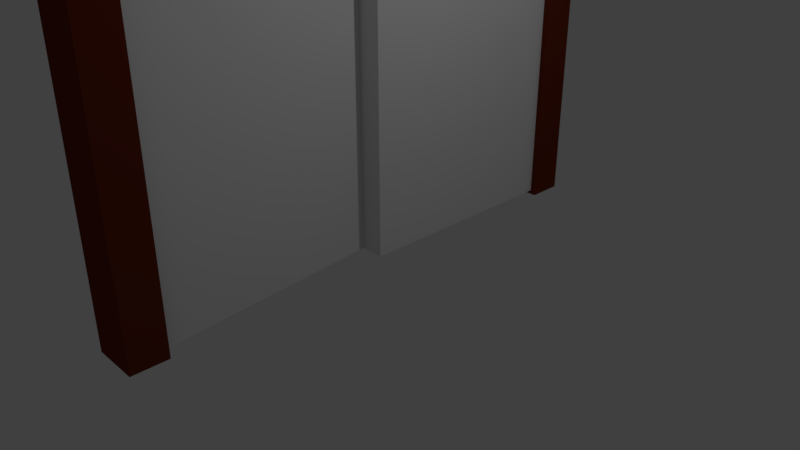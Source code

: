 # Source: door.blend  (saved by Blender 2.79.0; exported with 4.5.12 LTS)
import bpy
from mathutils import Matrix  # noqa: F401  (used for matrix-valued properties, if any)

bpy.ops.wm.read_factory_settings(use_empty=True)
scene = bpy.context.scene
scene.name = 'Scene'

# ---- collections
col_collection_1 = bpy.data.collections.new('Collection 1'); scene.collection.children.link(col_collection_1)

# ---- materials (node trees are filled in below, after node groups)
mat_material_001 = bpy.data.materials.new('Material.001')
mat_material_001.alpha_threshold = 0.0
mat_material_001.use_transparent_shadow = False
mat_material_001.diffuse_color = (0.1444, 0.02365, 0.009417, 1.0)
mat_material_001.roughness = 0.5
mat_material = bpy.data.materials.new('Material')
mat_material.alpha_threshold = 0.0
mat_material.use_transparent_shadow = False
mat_material.diffuse_color = (0.8195, 0.7393, 0.7801, 1.0)
mat_material.roughness = 0.5
mat_material.specular_intensity = 0.7394

# ---- material node trees

# ---- world
world_world = bpy.data.worlds.new('World'); scene.world = world_world
world_world.color = (0.05088, 0.05088, 0.05088)
world_world.use_sun_shadow = False
world_world.sun_shadow_jitter_overblur = 0.0
world_world.cycles.sampling_method = 'MANUAL'

# ---- cameras
cam_camera = bpy.data.cameras.new('Camera')
cam_camera.clip_end = 100.0
cam_camera.lens = 35.0
cam_camera.sensor_width = 32.0
cam_camera.sensor_height = 18.0
cam_camera.ortho_scale = 7.314
cam_camera.dof.focus_distance = 0.0
cam_camera.dof.aperture_fstop = 128.0

# ---- lights
light_lamp = bpy.data.lights.new('Lamp', 'POINT')
light_lamp.transmission_factor = 0.0
light_lamp.cutoff_distance = 30.0
light_lamp.energy = 100.0
light_lamp.shadow_buffer_clip_start = 1.001
light_lamp.shadow_soft_size = 0.1
light_lamp.shadow_maximum_resolution = 0.006
light_lamp.use_absolute_resolution = True

# ---- meshes
me_cube = bpy.data.meshes.new('Cube')
me_cube.from_pydata([(-1.0, -1.0, -1.0), (-1.0, -1.0, 7.252), (-1.0, 1.0, -1.0), (-1.0, 1.0, 7.252), (-0.5476, -1.0, -1.0), (-0.5476, -1.0, 7.252), (-0.5476, 1.0, -1.0), (-0.5476, 1.0, 7.252), (-1.0, -0.8645, -1.0), (-1.0, -0.8645, 7.252), (-0.5476, -0.8645, -1.0), (-0.5476, -0.8645, 7.252), (-1.0, 0.8632, 7.252), (-0.5476, 0.8632, -1.0), (-1.0, 0.8632, -1.0), (-0.5476, 0.8632, 7.252), (-1.0, -1.0, 6.848), (-1.0, 1.0, 6.848), (-0.5476, 1.0, 6.848), (-0.5476, -1.0, 6.848), (-0.5476, -0.8645, 6.848), (-1.0, -0.8645, 6.848), (-0.5476, 0.8632, 6.848), (-1.0, 0.8632, 6.848)], [], [(23, 12, 3, 17), (17, 3, 7, 18), (20, 11, 5, 19), (19, 5, 1, 16), (8, 10, 4, 0), (11, 9, 1, 5), (15, 12, 9, 11), (22, 15, 11, 20), (16, 1, 9, 21), (18, 7, 15, 22), (2, 6, 13, 14), (7, 3, 12, 15), (21, 9, 12, 23), (6, 18, 22, 13), (0, 16, 21, 8), (4, 19, 16, 0), (10, 20, 19, 4), (2, 17, 18, 6), (14, 23, 17, 2), (8, 21, 20, 10), (13, 22, 23, 14), (21, 23, 22, 20)])
me_cube.materials.append(mat_material_001)
me_cube.use_remesh_preserve_volume = False
me_cube.use_remesh_preserve_attributes = False
me_cube.use_mirror_vertex_groups = False
me_cube.update()
me_cube_002 = bpy.data.meshes.new('Cube.002')
me_cube_002.from_pydata([(-1.0, -2.082, -1.0), (-1.0, -2.082, 6.828), (-1.0, 1.0, -1.0), (-1.0, 1.0, 6.828), (1.0, -2.082, -1.0), (1.0, -2.082, 6.828), (1.0, 1.0, -1.0), (1.0, 1.0, 6.828), (-1.0, -2.082, 1.548), (-1.0, 1.0, 1.548), (1.0, 1.0, 1.548), (1.0, -2.082, 1.548)], [], [(8, 1, 3, 9), (9, 3, 7, 10), (10, 7, 5, 11), (11, 5, 1, 8), (2, 6, 4, 0), (7, 3, 1, 5), (4, 11, 8, 0), (6, 10, 11, 4), (2, 9, 10, 6), (0, 8, 9, 2)])
me_cube_002.use_remesh_preserve_volume = False
me_cube_002.use_remesh_preserve_attributes = False
me_cube_002.use_mirror_vertex_groups = False
me_cube_002.update()
me_cubeziercurve = bpy.data.meshes.new('CUBezierCurve')
me_cubeziercurve.from_pydata([(1.294, -2.807, 3.725e-09), (1.294, -2.808, -0.01063), (1.294, -2.81, -0.02083), (1.294, -2.813, -0.03049), (1.294, -2.818, -0.03954), (1.294, -2.823, -0.04788), (1.294, -2.83, -0.0554), (1.294, -2.837, -0.06203), (1.294, -2.846, -0.06766), (1.294, -2.855, -0.0722), (1.294, -2.864, -0.07556), (1.294, -2.875, -0.07764), (1.294, -2.885, -0.07836), (1.294, -2.896, -0.07764), (1.294, -2.906, -0.07556), (1.294, -2.916, -0.0722), (1.294, -2.925, -0.06766), (1.294, -2.933, -0.06203), (1.294, -2.941, -0.0554), (1.294, -2.947, -0.04788), (1.294, -2.953, -0.03954), (1.294, -2.957, -0.03049), (1.294, -2.961, -0.02083), (1.294, -2.963, -0.01063), (1.294, -2.964, -3.725e-09), (1.294, -2.963, 0.01063), (1.294, -2.961, 0.02083), (1.294, -2.957, 0.03049), (1.294, -2.953, 0.03954), (1.294, -2.947, 0.04788), (1.294, -2.941, 0.0554), (1.294, -2.933, 0.06203), (1.294, -2.925, 0.06766), (1.294, -2.916, 0.0722), (1.294, -2.906, 0.07556), (1.294, -2.896, 0.07764), (1.294, -2.885, 0.07836), (1.294, -2.875, 0.07764), (1.294, -2.864, 0.07556), (1.294, -2.855, 0.0722), (1.294, -2.846, 0.06766), (1.294, -2.837, 0.06203), (1.294, -2.83, 0.0554), (1.294, -2.823, 0.04788), (1.294, -2.818, 0.03954), (1.294, -2.813, 0.03049), (1.294, -2.81, 0.02083), (1.294, -2.808, 0.01063), (1.126, -2.812, 7.451e-09), (1.126, -2.813, -0.01063), (1.126, -2.815, -0.02083), (1.126, -2.818, -0.03049), (1.126, -2.823, -0.03954), (1.126, -2.828, -0.04788), (1.127, -2.835, -0.0554), (1.127, -2.842, -0.06203), (1.128, -2.851, -0.06766), (1.128, -2.86, -0.0722), (1.129, -2.869, -0.07556), (1.129, -2.88, -0.07764), (1.13, -2.89, -0.07836), (1.13, -2.901, -0.07764), (1.131, -2.911, -0.07556), (1.132, -2.921, -0.0722), (1.132, -2.93, -0.06766), (1.133, -2.938, -0.06203), (1.133, -2.945, -0.0554), (1.133, -2.952, -0.04788), (1.134, -2.958, -0.03954), (1.134, -2.962, -0.03049), (1.134, -2.966, -0.02083), (1.134, -2.968, -0.01063), (1.134, -2.968, -7.451e-09), (1.134, -2.968, 0.01063), (1.134, -2.966, 0.02083), (1.134, -2.962, 0.03049), (1.134, -2.958, 0.03954), (1.133, -2.952, 0.04788), (1.133, -2.945, 0.0554), (1.133, -2.938, 0.06203), (1.132, -2.93, 0.06766), (1.132, -2.921, 0.0722), (1.131, -2.911, 0.07556), (1.13, -2.901, 0.07764), (1.13, -2.89, 0.07836), (1.129, -2.88, 0.07764), (1.129, -2.869, 0.07556), (1.128, -2.86, 0.0722), (1.128, -2.851, 0.06766), (1.127, -2.842, 0.06203), (1.127, -2.835, 0.0554), (1.126, -2.828, 0.04788), (1.126, -2.823, 0.03954), (1.126, -2.818, 0.03049), (1.126, -2.815, 0.02083), (1.126, -2.813, 0.01063), (0.9809, -2.823, 5.588e-09), (0.9809, -2.824, -0.01063), (0.9811, -2.826, -0.02083), (0.9814, -2.83, -0.03049), (0.9818, -2.834, -0.03954), (0.9823, -2.84, -0.04788), (0.9829, -2.846, -0.0554), (0.9836, -2.854, -0.06203), (0.9844, -2.862, -0.06766), (0.9852, -2.871, -0.0722), (0.9861, -2.881, -0.07556), (0.987, -2.891, -0.07764), (0.988, -2.902, -0.07836), (0.9889, -2.912, -0.07764), (0.9899, -2.922, -0.07556), (0.9907, -2.932, -0.0722), (0.9915, -2.941, -0.06766), (0.9923, -2.949, -0.06203), (0.993, -2.957, -0.0554), (0.9936, -2.963, -0.04788), (0.9941, -2.969, -0.03954), (0.9945, -2.973, -0.03049), (0.9948, -2.977, -0.02083), (0.995, -2.979, -0.01063), (0.9951, -2.98, -5.588e-09), (0.995, -2.979, 0.01063), (0.9948, -2.977, 0.02083), (0.9945, -2.973, 0.03049), (0.9941, -2.969, 0.03954), (0.9936, -2.963, 0.04788), (0.993, -2.957, 0.0554), (0.9923, -2.949, 0.06203), (0.9915, -2.941, 0.06766), (0.9907, -2.932, 0.0722), (0.9899, -2.922, 0.07556), (0.9889, -2.912, 0.07764), (0.988, -2.902, 0.07836), (0.987, -2.891, 0.07764), (0.9861, -2.881, 0.07556), (0.9852, -2.871, 0.0722), (0.9844, -2.862, 0.06766), (0.9836, -2.854, 0.06203), (0.9829, -2.846, 0.0554), (0.9823, -2.84, 0.04788), (0.9818, -2.834, 0.03954), (0.9814, -2.83, 0.03049), (0.9811, -2.826, 0.02083), (0.9809, -2.824, 0.01063), (0.8595, -2.836, 5.588e-09), (0.8596, -2.837, -0.01063), (0.8598, -2.839, -0.02083), (0.8601, -2.842, -0.03049), (0.8605, -2.846, -0.03954), (0.861, -2.852, -0.04788), (0.8615, -2.859, -0.0554), (0.8622, -2.866, -0.06203), (0.863, -2.874, -0.06766), (0.8638, -2.883, -0.0722), (0.8646, -2.893, -0.07556), (0.8655, -2.903, -0.07764), (0.8665, -2.914, -0.07836), (0.8674, -2.924, -0.07764), (0.8683, -2.935, -0.07556), (0.8692, -2.944, -0.0722), (0.87, -2.953, -0.06766), (0.8707, -2.962, -0.06203), (0.8714, -2.969, -0.0554), (0.872, -2.976, -0.04788), (0.8725, -2.981, -0.03954), (0.8729, -2.986, -0.03049), (0.8732, -2.989, -0.02083), (0.8734, -2.991, -0.01063), (0.8734, -2.992, -5.588e-09), (0.8734, -2.991, 0.01063), (0.8732, -2.989, 0.02083), (0.8729, -2.986, 0.03049), (0.8725, -2.981, 0.03954), (0.872, -2.976, 0.04788), (0.8714, -2.969, 0.0554), (0.8707, -2.962, 0.06203), (0.87, -2.953, 0.06766), (0.8692, -2.944, 0.0722), (0.8683, -2.935, 0.07556), (0.8674, -2.924, 0.07764), (0.8665, -2.914, 0.07836), (0.8655, -2.903, 0.07764), (0.8646, -2.893, 0.07556), (0.8638, -2.883, 0.0722), (0.863, -2.874, 0.06766), (0.8622, -2.866, 0.06203), (0.8615, -2.859, 0.0554), (0.861, -2.852, 0.04788), (0.8605, -2.846, 0.03954), (0.8601, -2.842, 0.03049), (0.8598, -2.839, 0.02083), (0.8596, -2.837, 0.01063), (0.7619, -2.843, 7.451e-09), (0.7619, -2.844, -0.01063), (0.7619, -2.846, -0.02083), (0.762, -2.85, -0.03049), (0.7622, -2.854, -0.03954), (0.7623, -2.86, -0.04788), (0.7625, -2.866, -0.0554), (0.7627, -2.874, -0.06203), (0.7629, -2.882, -0.06766), (0.7631, -2.891, -0.0722), (0.7634, -2.901, -0.07556), (0.7637, -2.911, -0.07764), (0.7639, -2.922, -0.07836), (0.7642, -2.932, -0.07764), (0.7645, -2.943, -0.07556), (0.7647, -2.952, -0.0722), (0.765, -2.961, -0.06766), (0.7652, -2.97, -0.06203), (0.7654, -2.977, -0.0554), (0.7656, -2.984, -0.04788), (0.7657, -2.989, -0.03954), (0.7658, -2.994, -0.03049), (0.7659, -2.997, -0.02083), (0.766, -2.999, -0.01063), (0.766, -3.0, -7.451e-09), (0.766, -2.999, 0.01063), (0.7659, -2.997, 0.02083), (0.7658, -2.994, 0.03049), (0.7657, -2.989, 0.03954), (0.7656, -2.984, 0.04788), (0.7654, -2.977, 0.0554), (0.7652, -2.97, 0.06203), (0.765, -2.961, 0.06766), (0.7647, -2.952, 0.0722), (0.7645, -2.943, 0.07556), (0.7642, -2.932, 0.07764), (0.7639, -2.922, 0.07836), (0.7637, -2.911, 0.07764), (0.7634, -2.901, 0.07556), (0.7631, -2.891, 0.0722), (0.7629, -2.882, 0.06766), (0.7627, -2.874, 0.06203), (0.7625, -2.866, 0.0554), (0.7623, -2.86, 0.04788), (0.7622, -2.854, 0.03954), (0.762, -2.85, 0.03049), (0.7619, -2.846, 0.02083), (0.7619, -2.844, 0.01063), (0.6895, -2.842, 7.451e-09), (0.6894, -2.843, -0.01063), (0.6891, -2.845, -0.02083), (0.6886, -2.848, -0.03049), (0.688, -2.853, -0.03954), (0.6873, -2.858, -0.04788), (0.6864, -2.865, -0.0554), (0.6853, -2.872, -0.06203), (0.6842, -2.881, -0.06766), (0.683, -2.889, -0.0722), (0.6817, -2.899, -0.07556), (0.6803, -2.909, -0.07764), (0.6789, -2.92, -0.07836), (0.6774, -2.93, -0.07764), (0.6761, -2.94, -0.07556), (0.6747, -2.95, -0.0722), (0.6735, -2.959, -0.06766), (0.6724, -2.967, -0.06203), (0.6714, -2.975, -0.0554), (0.6705, -2.981, -0.04788), (0.6697, -2.987, -0.03954), (0.6691, -2.991, -0.03049), (0.6686, -2.995, -0.02083), (0.6684, -2.997, -0.01063), (0.6683, -2.997, -7.451e-09), (0.6684, -2.997, 0.01063), (0.6686, -2.995, 0.02083), (0.6691, -2.991, 0.03049), (0.6697, -2.987, 0.03954), (0.6705, -2.981, 0.04788), (0.6714, -2.975, 0.0554), (0.6724, -2.967, 0.06203), (0.6735, -2.959, 0.06766), (0.6747, -2.95, 0.0722), (0.6761, -2.94, 0.07556), (0.6774, -2.93, 0.07764), (0.6789, -2.92, 0.07836), (0.6803, -2.909, 0.07764), (0.6817, -2.899, 0.07556), (0.683, -2.889, 0.0722), (0.6842, -2.881, 0.06766), (0.6853, -2.872, 0.06203), (0.6864, -2.865, 0.0554), (0.6873, -2.858, 0.04788), (0.688, -2.853, 0.03954), (0.6886, -2.848, 0.03049), (0.6891, -2.845, 0.02083), (0.6894, -2.843, 0.01063), (0.6425, -2.831, 7.451e-09), (0.6422, -2.832, -0.01063), (0.6413, -2.834, -0.02083), (0.6399, -2.837, -0.03049), (0.638, -2.841, -0.03954), (0.6357, -2.846, -0.04788), (0.6329, -2.852, -0.0554), (0.6298, -2.859, -0.06203), (0.6263, -2.866, -0.06766), (0.6225, -2.875, -0.0722), (0.6185, -2.883, -0.07556), (0.6142, -2.893, -0.07764), (0.6098, -2.902, -0.07836), (0.6054, -2.912, -0.07764), (0.6011, -2.921, -0.07556), (0.5971, -2.93, -0.0722), (0.5933, -2.938, -0.06766), (0.5899, -2.946, -0.06203), (0.5867, -2.953, -0.0554), (0.584, -2.959, -0.04788), (0.5816, -2.964, -0.03954), (0.5797, -2.968, -0.0305), (0.5783, -2.971, -0.02083), (0.5775, -2.973, -0.01063), (0.5772, -2.973, -7.451e-09), (0.5775, -2.973, 0.01063), (0.5783, -2.971, 0.02083), (0.5797, -2.968, 0.03049), (0.5816, -2.964, 0.03954), (0.584, -2.959, 0.04788), (0.5867, -2.953, 0.0554), (0.5899, -2.946, 0.06203), (0.5933, -2.938, 0.06766), (0.5971, -2.93, 0.0722), (0.6011, -2.921, 0.07556), (0.6054, -2.912, 0.07764), (0.6098, -2.902, 0.07836), (0.6142, -2.893, 0.07764), (0.6185, -2.883, 0.07556), (0.6225, -2.875, 0.0722), (0.6263, -2.866, 0.06766), (0.6298, -2.859, 0.06203), (0.6329, -2.852, 0.0554), (0.6357, -2.846, 0.04788), (0.638, -2.841, 0.03954), (0.6399, -2.837, 0.0305), (0.6413, -2.834, 0.02083), (0.6422, -2.832, 0.01063), (0.6118, -2.81, 1.211e-08), (0.6113, -2.81, -0.01063), (0.6098, -2.812, -0.02083), (0.6074, -2.814, -0.03049), (0.6041, -2.817, -0.03954), (0.6001, -2.821, -0.04788), (0.5953, -2.826, -0.0554), (0.5899, -2.831, -0.06203), (0.5838, -2.837, -0.06766), (0.5773, -2.843, -0.0722), (0.5703, -2.85, -0.07556), (0.563, -2.857, -0.07764), (0.5553, -2.864, -0.07836), (0.5476, -2.871, -0.07764), (0.5403, -2.878, -0.07556), (0.5333, -2.885, -0.0722), (0.5268, -2.891, -0.06766), (0.5208, -2.897, -0.06203), (0.5153, -2.902, -0.0554), (0.5106, -2.907, -0.04788), (0.5065, -2.911, -0.03954), (0.5032, -2.914, -0.03049), (0.5008, -2.916, -0.02083), (0.4993, -2.918, -0.01063), (0.4988, -2.918, -1.211e-08), (0.4993, -2.918, 0.01063), (0.5008, -2.916, 0.02083), (0.5032, -2.914, 0.03049), (0.5065, -2.911, 0.03954), (0.5106, -2.907, 0.04788), (0.5153, -2.902, 0.0554), (0.5208, -2.897, 0.06203), (0.5268, -2.891, 0.06766), (0.5333, -2.885, 0.0722), (0.5403, -2.878, 0.07556), (0.5476, -2.871, 0.07764), (0.5553, -2.864, 0.07836), (0.563, -2.857, 0.07764), (0.5703, -2.85, 0.07556), (0.5773, -2.843, 0.0722), (0.5838, -2.837, 0.06766), (0.5899, -2.831, 0.06203), (0.5953, -2.826, 0.0554), (0.6001, -2.821, 0.04788), (0.6041, -2.817, 0.03954), (0.6074, -2.814, 0.03049), (0.6098, -2.812, 0.02083), (0.6113, -2.81, 0.01063), (0.5849, -2.766, 1.211e-08), (0.5843, -2.767, -0.01063), (0.5824, -2.768, -0.02083), (0.5793, -2.769, -0.03049), (0.5752, -2.771, -0.03954), (0.5701, -2.773, -0.04788), (0.5641, -2.776, -0.0554), (0.5573, -2.779, -0.06203), (0.5497, -2.783, -0.06766), (0.5415, -2.787, -0.0722), (0.5328, -2.791, -0.07556), (0.5235, -2.795, -0.07764), (0.5139, -2.799, -0.07836), (0.5042, -2.804, -0.07764), (0.495, -2.808, -0.07556), (0.4862, -2.812, -0.0722), (0.478, -2.816, -0.06766), (0.4705, -2.82, -0.06203), (0.4636, -2.823, -0.0554), (0.4576, -2.826, -0.04788), (0.4525, -2.828, -0.03954), (0.4484, -2.83, -0.03049), (0.4454, -2.831, -0.02083), (0.4435, -2.832, -0.01063), (0.4428, -2.833, -1.211e-08), (0.4435, -2.832, 0.01063), (0.4454, -2.831, 0.02083), (0.4484, -2.83, 0.03049), (0.4525, -2.828, 0.03954), (0.4576, -2.826, 0.04788), (0.4636, -2.823, 0.0554), (0.4705, -2.82, 0.06203), (0.478, -2.816, 0.06766), (0.4862, -2.812, 0.0722), (0.495, -2.808, 0.07556), (0.5042, -2.804, 0.07764), (0.5139, -2.799, 0.07836), (0.5235, -2.795, 0.07764), (0.5328, -2.791, 0.07556), (0.5415, -2.787, 0.0722), (0.5497, -2.783, 0.06766), (0.5573, -2.779, 0.06203), (0.5641, -2.776, 0.0554), (0.5701, -2.773, 0.04788), (0.5752, -2.771, 0.03954), (0.5793, -2.769, 0.03049), (0.5824, -2.768, 0.02083), (0.5843, -2.767, 0.01063), (0.5604, -2.686, 1.071e-08), (0.5597, -2.686, -0.01063), (0.5577, -2.686, -0.02083), (0.5544, -2.687, -0.03049), (0.55, -2.688, -0.03954), (0.5445, -2.689, -0.04788), (0.5381, -2.691, -0.0554), (0.5307, -2.693, -0.06203), (0.5226, -2.694, -0.06766), (0.5138, -2.696, -0.0722), (0.5043, -2.699, -0.07556), (0.4944, -2.701, -0.07764), (0.484, -2.703, -0.07836), (0.4737, -2.706, -0.07764), (0.4637, -2.708, -0.07556), (0.4543, -2.71, -0.0722), (0.4455, -2.712, -0.06766), (0.4373, -2.714, -0.06203), (0.43, -2.715, -0.0554), (0.4235, -2.717, -0.04788), (0.4181, -2.718, -0.03954), (0.4136, -2.719, -0.03049), (0.4104, -2.72, -0.02083), (0.4083, -2.72, -0.01063), (0.4076, -2.721, -1.071e-08), (0.4083, -2.72, 0.01063), (0.4104, -2.72, 0.02083), (0.4136, -2.719, 0.03049), (0.4181, -2.718, 0.03954), (0.4235, -2.717, 0.04788), (0.43, -2.715, 0.0554), (0.4373, -2.714, 0.06203), (0.4455, -2.712, 0.06766), (0.4543, -2.71, 0.0722), (0.4637, -2.708, 0.07556), (0.4737, -2.706, 0.07764), (0.484, -2.703, 0.07836), (0.4944, -2.701, 0.07764), (0.5043, -2.699, 0.07556), (0.5138, -2.696, 0.0722), (0.5226, -2.694, 0.06766), (0.5307, -2.693, 0.06203), (0.5381, -2.691, 0.0554), (0.5445, -2.689, 0.04788), (0.55, -2.688, 0.03954), (0.5544, -2.687, 0.03049), (0.5577, -2.686, 0.02083), (0.5597, -2.686, 0.01063), (0.5422, -2.562, 1.071e-08), (0.5415, -2.562, -0.01063), (0.5395, -2.562, -0.02083), (0.5361, -2.562, -0.03049), (0.5316, -2.563, -0.03954), (0.526, -2.563, -0.04788), (0.5194, -2.564, -0.0554), (0.5119, -2.565, -0.06203), (0.5036, -2.566, -0.06766), (0.4946, -2.567, -0.0722), (0.485, -2.568, -0.07556), (0.4749, -2.569, -0.07764), (0.4643, -2.57, -0.07836), (0.4537, -2.571, -0.07764), (0.4436, -2.572, -0.07556), (0.434, -2.573, -0.0722), (0.425, -2.574, -0.06766), (0.4167, -2.575, -0.06203), (0.4092, -2.576, -0.0554), (0.4026, -2.576, -0.04788), (0.397, -2.577, -0.03954), (0.3925, -2.577, -0.0305), (0.3892, -2.578, -0.02083), (0.3871, -2.578, -0.01063), (0.3864, -2.578, -1.071e-08), (0.3871, -2.578, 0.01063), (0.3892, -2.578, 0.02083), (0.3925, -2.577, 0.03049), (0.397, -2.577, 0.03954), (0.4026, -2.576, 0.04788), (0.4092, -2.576, 0.0554), (0.4167, -2.575, 0.06203), (0.425, -2.574, 0.06766), (0.434, -2.573, 0.0722), (0.4436, -2.572, 0.07556), (0.4537, -2.571, 0.07764), (0.4643, -2.57, 0.07836), (0.4749, -2.569, 0.07764), (0.485, -2.568, 0.07556), (0.4946, -2.567, 0.0722), (0.5036, -2.566, 0.06766), (0.5119, -2.565, 0.06203), (0.5194, -2.564, 0.0554), (0.526, -2.563, 0.04788), (0.5316, -2.563, 0.03954), (0.5361, -2.562, 0.0305), (0.5395, -2.562, 0.02083), (0.5415, -2.562, 0.01063), (0.5316, -2.391, 1.065e-08), (0.5308, -2.391, -0.01063), (0.5288, -2.391, -0.02083), (0.5254, -2.391, -0.03049), (0.5209, -2.391, -0.03954), (0.5152, -2.391, -0.04788), (0.5086, -2.391, -0.0554), (0.5011, -2.392, -0.06203), (0.4928, -2.392, -0.06766), (0.4837, -2.392, -0.0722), (0.4741, -2.393, -0.07556), (0.4639, -2.393, -0.07764), (0.4533, -2.394, -0.07836), (0.4426, -2.394, -0.07764), (0.4325, -2.395, -0.07556), (0.4228, -2.395, -0.0722), (0.4138, -2.395, -0.06766), (0.4054, -2.396, -0.06203), (0.3979, -2.396, -0.0554), (0.3913, -2.396, -0.04788), (0.3857, -2.396, -0.03954), (0.3811, -2.397, -0.0305), (0.3778, -2.397, -0.02083), (0.3757, -2.397, -0.01063), (0.375, -2.397, -1.065e-08), (0.3757, -2.397, 0.01063), (0.3778, -2.397, 0.02083), (0.3811, -2.397, 0.03049), (0.3857, -2.396, 0.03954), (0.3913, -2.396, 0.04788), (0.3979, -2.396, 0.0554), (0.4054, -2.396, 0.06203), (0.4138, -2.395, 0.06766), (0.4228, -2.395, 0.0722), (0.4325, -2.395, 0.07556), (0.4426, -2.394, 0.07764), (0.4533, -2.394, 0.07836), (0.4639, -2.393, 0.07764), (0.4741, -2.393, 0.07556), (0.4837, -2.392, 0.0722), (0.4928, -2.392, 0.06766), (0.5011, -2.392, 0.06203), (0.5086, -2.391, 0.0554), (0.5152, -2.391, 0.04788), (0.5209, -2.391, 0.03954), (0.5254, -2.391, 0.0305), (0.5288, -2.391, 0.02083), (0.5308, -2.391, 0.01063), (0.5277, -2.169, 1.074e-08), (0.527, -2.169, -0.01063), (0.5249, -2.169, -0.02083), (0.5216, -2.169, -0.03049), (0.517, -2.169, -0.03954), (0.5114, -2.169, -0.04788), (0.5048, -2.169, -0.0554), (0.4973, -2.169, -0.06203), (0.4889, -2.169, -0.06766), (0.4799, -2.169, -0.0722), (0.4702, -2.169, -0.07556), (0.46, -2.169, -0.07764), (0.4494, -2.17, -0.07836), (0.4388, -2.17, -0.07764), (0.4286, -2.17, -0.07556), (0.4189, -2.17, -0.0722), (0.4099, -2.17, -0.06766), (0.4015, -2.17, -0.06203), (0.394, -2.17, -0.0554), (0.3874, -2.17, -0.04788), (0.3817, -2.17, -0.03954), (0.3772, -2.17, -0.03049), (0.3738, -2.17, -0.02083), (0.3718, -2.17, -0.01063), (0.371, -2.17, -1.074e-08), (0.3718, -2.17, 0.01063), (0.3738, -2.17, 0.02083), (0.3772, -2.17, 0.03049), (0.3817, -2.17, 0.03954), (0.3874, -2.17, 0.04788), (0.394, -2.17, 0.0554), (0.4015, -2.17, 0.06203), (0.4099, -2.17, 0.06766), (0.4189, -2.17, 0.0722), (0.4286, -2.17, 0.07556), (0.4388, -2.17, 0.07764), (0.4494, -2.17, 0.07836), (0.46, -2.169, 0.07764), (0.4702, -2.169, 0.07556), (0.4799, -2.169, 0.0722), (0.4889, -2.169, 0.06766), (0.4973, -2.169, 0.06203), (0.5048, -2.169, 0.0554), (0.5114, -2.169, 0.04788), (0.517, -2.169, 0.03954), (0.5216, -2.169, 0.03049), (0.5249, -2.169, 0.02083), (0.527, -2.169, 0.01063), (0.5264, -1.816, 1.075e-08), (0.5256, -1.816, -0.01063), (0.5236, -1.816, -0.02083), (0.5202, -1.816, -0.03049), (0.5157, -1.816, -0.03954), (0.51, -1.816, -0.04788), (0.5034, -1.816, -0.0554), (0.4959, -1.816, -0.06203), (0.4875, -1.816, -0.06766), (0.4785, -1.816, -0.0722), (0.4688, -1.816, -0.07556), (0.4586, -1.816, -0.07764), (0.448, -1.816, -0.07836), (0.4374, -1.816, -0.07764), (0.4272, -1.816, -0.07556), (0.4175, -1.816, -0.0722), (0.4085, -1.816, -0.06766), (0.4001, -1.816, -0.06203), (0.3926, -1.816, -0.0554), (0.386, -1.816, -0.04788), (0.3803, -1.816, -0.03954), (0.3758, -1.816, -0.03049), (0.3724, -1.816, -0.02083), (0.3704, -1.816, -0.01063), (0.3696, -1.816, -1.075e-08), (0.3704, -1.816, 0.01063), (0.3724, -1.816, 0.02083), (0.3758, -1.816, 0.03049), (0.3803, -1.816, 0.03954), (0.386, -1.816, 0.04788), (0.3926, -1.816, 0.0554), (0.4001, -1.816, 0.06203), (0.4085, -1.816, 0.06766), (0.4175, -1.816, 0.0722), (0.4272, -1.816, 0.07556), (0.4374, -1.816, 0.07764), (0.448, -1.816, 0.07836), (0.4586, -1.816, 0.07764), (0.4688, -1.816, 0.07556), (0.4785, -1.816, 0.0722), (0.4875, -1.816, 0.06766), (0.4959, -1.816, 0.06203), (0.5034, -1.816, 0.0554), (0.51, -1.816, 0.04788), (0.5157, -1.816, 0.03954), (0.5202, -1.816, 0.03049), (0.5236, -1.816, 0.02083), (0.5256, -1.816, 0.01063), (0.5248, -1.568, 1.072e-08), (0.5241, -1.568, -0.01063), (0.522, -1.568, -0.02083), (0.5187, -1.568, -0.03049), (0.5141, -1.568, -0.03954), (0.5085, -1.568, -0.04788), (0.5019, -1.568, -0.0554), (0.4943, -1.568, -0.06203), (0.486, -1.568, -0.06766), (0.477, -1.568, -0.0722), (0.4673, -1.568, -0.07556), (0.4571, -1.568, -0.07764), (0.4465, -1.568, -0.07836), (0.4358, -1.568, -0.07764), (0.4256, -1.568, -0.07556), (0.416, -1.568, -0.0722), (0.4069, -1.569, -0.06766), (0.3986, -1.569, -0.06203), (0.3911, -1.569, -0.0554), (0.3844, -1.569, -0.04788), (0.3788, -1.569, -0.03954), (0.3743, -1.569, -0.03049), (0.3709, -1.569, -0.02083), (0.3688, -1.569, -0.01063), (0.3681, -1.569, -1.072e-08), (0.3688, -1.569, 0.01063), (0.3709, -1.569, 0.02083), (0.3743, -1.569, 0.03049), (0.3788, -1.569, 0.03954), (0.3844, -1.569, 0.04788), (0.3911, -1.569, 0.0554), (0.3986, -1.569, 0.06203), (0.4069, -1.569, 0.06766), (0.416, -1.568, 0.0722), (0.4256, -1.568, 0.07556), (0.4358, -1.568, 0.07764), (0.4465, -1.568, 0.07836), (0.4571, -1.568, 0.07764), (0.4673, -1.568, 0.07556), (0.477, -1.568, 0.0722), (0.486, -1.568, 0.06766), (0.4943, -1.568, 0.06203), (0.5019, -1.568, 0.0554), (0.5085, -1.568, 0.04788), (0.5141, -1.568, 0.03954), (0.5187, -1.568, 0.03049), (0.522, -1.568, 0.02083), (0.5241, -1.568, 0.01063), (0.5233, -1.407, 1.072e-08), (0.5225, -1.407, -0.01063), (0.5205, -1.407, -0.02083), (0.5171, -1.407, -0.03049), (0.5126, -1.407, -0.03954), (0.5069, -1.407, -0.04788), (0.5003, -1.407, -0.0554), (0.4928, -1.407, -0.06203), (0.4845, -1.407, -0.06766), (0.4754, -1.407, -0.0722), (0.4657, -1.408, -0.07556), (0.4555, -1.408, -0.07764), (0.4449, -1.408, -0.07836), (0.4343, -1.408, -0.07764), (0.4241, -1.408, -0.07556), (0.4144, -1.408, -0.0722), (0.4054, -1.408, -0.06766), (0.397, -1.408, -0.06203), (0.3895, -1.408, -0.0554), (0.3829, -1.409, -0.04788), (0.3773, -1.409, -0.03954), (0.3727, -1.409, -0.0305), (0.3694, -1.409, -0.02083), (0.3673, -1.409, -0.01063), (0.3666, -1.409, -1.072e-08), (0.3673, -1.409, 0.01063), (0.3694, -1.409, 0.02083), (0.3727, -1.409, 0.03049), (0.3773, -1.409, 0.03954), (0.3829, -1.409, 0.04788), (0.3895, -1.408, 0.0554), (0.397, -1.408, 0.06203), (0.4054, -1.408, 0.06766), (0.4144, -1.408, 0.0722), (0.4241, -1.408, 0.07556), (0.4343, -1.408, 0.07764), (0.4449, -1.408, 0.07836), (0.4555, -1.408, 0.07764), (0.4657, -1.408, 0.07556), (0.4754, -1.407, 0.0722), (0.4845, -1.407, 0.06766), (0.4928, -1.407, 0.06203), (0.5003, -1.407, 0.0554), (0.5069, -1.407, 0.04788), (0.5126, -1.407, 0.03954), (0.5171, -1.407, 0.0305), (0.5205, -1.407, 0.02083), (0.5225, -1.407, 0.01063), (0.5219, -1.315, 1.077e-08), (0.5212, -1.315, -0.01063), (0.5191, -1.315, -0.02083), (0.5157, -1.315, -0.03049), (0.5112, -1.315, -0.03954), (0.5055, -1.315, -0.04788), (0.4989, -1.315, -0.0554), (0.4914, -1.315, -0.06203), (0.4831, -1.315, -0.06766), (0.474, -1.316, -0.0722), (0.4643, -1.316, -0.07556), (0.4542, -1.316, -0.07764), (0.4435, -1.316, -0.07836), (0.4329, -1.316, -0.07764), (0.4227, -1.317, -0.07556), (0.413, -1.317, -0.0722), (0.404, -1.317, -0.06766), (0.3957, -1.317, -0.06203), (0.3881, -1.317, -0.0554), (0.3815, -1.317, -0.04788), (0.3759, -1.318, -0.03954), (0.3713, -1.318, -0.0305), (0.368, -1.318, -0.02083), (0.3659, -1.318, -0.01063), (0.3652, -1.318, -1.077e-08), (0.3659, -1.318, 0.01063), (0.368, -1.318, 0.02083), (0.3713, -1.318, 0.03049), (0.3759, -1.318, 0.03954), (0.3815, -1.317, 0.04788), (0.3881, -1.317, 0.0554), (0.3957, -1.317, 0.06203), (0.404, -1.317, 0.06766), (0.413, -1.317, 0.0722), (0.4227, -1.317, 0.07556), (0.4329, -1.316, 0.07764), (0.4435, -1.316, 0.07836), (0.4542, -1.316, 0.07764), (0.4643, -1.316, 0.07556), (0.474, -1.316, 0.0722), (0.4831, -1.315, 0.06766), (0.4914, -1.315, 0.06203), (0.4989, -1.315, 0.0554), (0.5055, -1.315, 0.04788), (0.5112, -1.315, 0.03954), (0.5157, -1.315, 0.0305), (0.5191, -1.315, 0.02083), (0.5212, -1.315, 0.01063), (0.5207, -1.271, 1.071e-08), (0.52, -1.271, -0.01063), (0.5179, -1.272, -0.02083), (0.5146, -1.272, -0.03049), (0.51, -1.272, -0.03954), (0.5044, -1.272, -0.04788), (0.4978, -1.272, -0.0554), (0.4903, -1.273, -0.06203), (0.482, -1.273, -0.06766), (0.4729, -1.274, -0.0722), (0.4633, -1.274, -0.07556), (0.4531, -1.274, -0.07764), (0.4425, -1.275, -0.07836), (0.4318, -1.275, -0.07764), (0.4216, -1.276, -0.07556), (0.412, -1.276, -0.0722), (0.403, -1.277, -0.06766), (0.3946, -1.277, -0.06203), (0.3871, -1.278, -0.0554), (0.3805, -1.278, -0.04788), (0.3749, -1.278, -0.03954), (0.3703, -1.278, -0.03049), (0.367, -1.278, -0.02083), (0.3649, -1.279, -0.01063), (0.3642, -1.279, -1.071e-08), (0.3649, -1.279, 0.01063), (0.367, -1.278, 0.02083), (0.3703, -1.278, 0.03049), (0.3749, -1.278, 0.03954), (0.3805, -1.278, 0.04788), (0.3871, -1.278, 0.0554), (0.3946, -1.277, 0.06203), (0.403, -1.277, 0.06766), (0.412, -1.276, 0.0722), (0.4216, -1.276, 0.07556), (0.4318, -1.275, 0.07764), (0.4425, -1.275, 0.07836), (0.4531, -1.274, 0.07764), (0.4633, -1.274, 0.07556), (0.4729, -1.274, 0.0722), (0.482, -1.273, 0.06766), (0.4903, -1.273, 0.06203), (0.4978, -1.272, 0.0554), (0.5044, -1.272, 0.04788), (0.51, -1.272, 0.03954), (0.5146, -1.272, 0.03049), (0.5179, -1.272, 0.02083), (0.52, -1.271, 0.01063), (0.439, -1.187, 1.118e-08), (0.4391, -1.188, -0.01063), (0.4391, -1.19, -0.02083), (0.4393, -1.194, -0.03049), (0.4394, -1.198, -0.03954), (0.4396, -1.204, -0.04788), (0.4399, -1.21, -0.0554), (0.4401, -1.218, -0.06203), (0.4404, -1.226, -0.06766), (0.4408, -1.235, -0.0722), (0.4411, -1.245, -0.07556), (0.4415, -1.255, -0.07764), (0.4419, -1.266, -0.07836), (0.4422, -1.276, -0.07764), (0.4426, -1.287, -0.07556), (0.443, -1.296, -0.0722), (0.4433, -1.305, -0.06766), (0.4436, -1.314, -0.06203), (0.4438, -1.321, -0.0554), (0.4441, -1.328, -0.04788), (0.4443, -1.333, -0.03954), (0.4445, -1.338, -0.0305), (0.4446, -1.341, -0.02083), (0.4446, -1.343, -0.01063), (0.4447, -1.344, -1.118e-08), (0.4446, -1.343, 0.01063), (0.4446, -1.341, 0.02083), (0.4445, -1.338, 0.03049), (0.4443, -1.333, 0.03954), (0.4441, -1.328, 0.04788), (0.4438, -1.321, 0.0554), (0.4436, -1.314, 0.06203), (0.4433, -1.305, 0.06766), (0.443, -1.296, 0.0722), (0.4426, -1.287, 0.07556), (0.4422, -1.276, 0.07764), (0.4419, -1.266, 0.07836), (0.4415, -1.255, 0.07764), (0.4411, -1.245, 0.07556), (0.4408, -1.235, 0.0722), (0.4404, -1.226, 0.06766), (0.4401, -1.218, 0.06203), (0.4399, -1.21, 0.0554), (0.4396, -1.204, 0.04788), (0.4394, -1.198, 0.03954), (0.4393, -1.194, 0.0305), (0.4391, -1.19, 0.02083), (0.4391, -1.188, 0.01063), (0.4046, -1.339, 7.451e-09), (0.4049, -1.338, -0.01063), (0.4059, -1.337, -0.02083), (0.4075, -1.334, -0.03049), (0.4097, -1.33, -0.03954), (0.4124, -1.325, -0.04788), (0.4155, -1.319, -0.0554), (0.4191, -1.312, -0.06203), (0.4231, -1.305, -0.06766), (0.4274, -1.297, -0.0722), (0.432, -1.288, -0.07556), (0.4368, -1.279, -0.07764), (0.4419, -1.27, -0.07836), (0.4469, -1.261, -0.07764), (0.4518, -1.252, -0.07556), (0.4564, -1.243, -0.0722), (0.4607, -1.235, -0.06766), (0.4647, -1.228, -0.06203), (0.4682, -1.221, -0.0554), (0.4714, -1.216, -0.04788), (0.4741, -1.211, -0.03954), (0.4762, -1.207, -0.03049), (0.4778, -1.204, -0.02083), (0.4788, -1.202, -0.01063), (0.4792, -1.201, -7.451e-09), (0.4788, -1.202, 0.01063), (0.4778, -1.204, 0.02083), (0.4762, -1.207, 0.03049), (0.4741, -1.211, 0.03954), (0.4714, -1.216, 0.04788), (0.4682, -1.221, 0.0554), (0.4647, -1.228, 0.06203), (0.4607, -1.235, 0.06766), (0.4564, -1.243, 0.0722), (0.4518, -1.252, 0.07556), (0.4469, -1.261, 0.07764), (0.4419, -1.27, 0.07836), (0.4368, -1.279, 0.07764), (0.432, -1.288, 0.07556), (0.4274, -1.297, 0.0722), (0.4231, -1.305, 0.06766), (0.4191, -1.312, 0.06203), (0.4155, -1.319, 0.0554), (0.4124, -1.325, 0.04788), (0.4097, -1.33, 0.03954), (0.4075, -1.334, 0.03049), (0.4059, -1.337, 0.02083), (0.4049, -1.338, 0.01063), (0.5101, -1.31, 9.313e-09), (0.5094, -1.309, -0.01063), (0.5077, -1.308, -0.02083), (0.5048, -1.307, -0.03049), (0.5009, -1.304, -0.03954), (0.496, -1.301, -0.04788), (0.4903, -1.298, -0.0554), (0.4839, -1.294, -0.06203), (0.4767, -1.29, -0.06766), (0.4689, -1.285, -0.0722), (0.4606, -1.28, -0.07556), (0.4518, -1.275, -0.07764), (0.4427, -1.27, -0.07836), (0.4336, -1.264, -0.07764), (0.4248, -1.259, -0.07556), (0.4165, -1.254, -0.0722), (0.4087, -1.249, -0.06766), (0.4015, -1.245, -0.06203), (0.3951, -1.241, -0.0554), (0.3894, -1.238, -0.04788), (0.3845, -1.235, -0.03954), (0.3806, -1.233, -0.03049), (0.3777, -1.231, -0.02083), (0.376, -1.23, -0.01063), (0.3753, -1.23, -9.313e-09), (0.376, -1.23, 0.01063), (0.3777, -1.231, 0.02083), (0.3806, -1.233, 0.03049), (0.3845, -1.235, 0.03954), (0.3894, -1.238, 0.04788), (0.3951, -1.241, 0.0554), (0.4015, -1.245, 0.06203), (0.4087, -1.249, 0.06766), (0.4165, -1.254, 0.0722), (0.4248, -1.259, 0.07556), (0.4336, -1.264, 0.07764), (0.4427, -1.27, 0.07836), (0.4518, -1.275, 0.07764), (0.4606, -1.28, 0.07556), (0.4689, -1.285, 0.0722), (0.4767, -1.29, 0.06766), (0.4839, -1.294, 0.06203), (0.4903, -1.298, 0.0554), (0.496, -1.301, 0.04788), (0.5009, -1.304, 0.03954), (0.5048, -1.307, 0.03049), (0.5077, -1.308, 0.02083), (0.5094, -1.309, 0.01063), (0.5227, -1.25, 7.916e-09), (0.522, -1.25, -0.01063), (0.5199, -1.25, -0.02083), (0.5165, -1.25, -0.03049), (0.512, -1.25, -0.03954), (0.5064, -1.249, -0.04788), (0.4998, -1.249, -0.0554), (0.4923, -1.249, -0.06203), (0.4839, -1.248, -0.06766), (0.4749, -1.248, -0.0722), (0.4653, -1.247, -0.07556), (0.4551, -1.246, -0.07764), (0.4445, -1.246, -0.07836), (0.4338, -1.245, -0.07764), (0.4237, -1.245, -0.07556), (0.414, -1.244, -0.0722), (0.405, -1.243, -0.06766), (0.3967, -1.243, -0.06203), (0.3892, -1.243, -0.0554), (0.3825, -1.242, -0.04788), (0.3769, -1.242, -0.03954), (0.3724, -1.242, -0.03049), (0.369, -1.241, -0.02083), (0.367, -1.241, -0.01063), (0.3662, -1.241, -7.916e-09), (0.367, -1.241, 0.01063), (0.369, -1.241, 0.02083), (0.3724, -1.242, 0.03049), (0.3769, -1.242, 0.03954), (0.3825, -1.242, 0.04788), (0.3892, -1.243, 0.0554), (0.3967, -1.243, 0.06203), (0.405, -1.243, 0.06766), (0.414, -1.244, 0.0722), (0.4237, -1.245, 0.07556), (0.4338, -1.245, 0.07764), (0.4445, -1.246, 0.07836), (0.4551, -1.246, 0.07764), (0.4653, -1.247, 0.07556), (0.4749, -1.248, 0.0722), (0.4839, -1.248, 0.06766), (0.4923, -1.249, 0.06203), (0.4998, -1.249, 0.0554), (0.5064, -1.249, 0.04788), (0.512, -1.25, 0.03954), (0.5165, -1.25, 0.03049), (0.5199, -1.25, 0.02083), (0.522, -1.25, 0.01063), (0.5256, -1.183, 8.207e-09), (0.5249, -1.183, -0.01063), (0.5228, -1.183, -0.02083), (0.5195, -1.183, -0.03049), (0.5149, -1.183, -0.03954), (0.5093, -1.183, -0.04788), (0.5027, -1.182, -0.0554), (0.4952, -1.182, -0.06203), (0.4868, -1.182, -0.06766), (0.4778, -1.181, -0.0722), (0.4681, -1.181, -0.07556), (0.4579, -1.181, -0.07764), (0.4473, -1.18, -0.07836), (0.4367, -1.18, -0.07764), (0.4265, -1.179, -0.07556), (0.4169, -1.179, -0.0722), (0.4078, -1.179, -0.06766), (0.3995, -1.178, -0.06203), (0.392, -1.178, -0.0554), (0.3853, -1.178, -0.04788), (0.3797, -1.178, -0.03954), (0.3752, -1.177, -0.03049), (0.3718, -1.177, -0.02083), (0.3697, -1.177, -0.01063), (0.369, -1.177, -8.207e-09), (0.3697, -1.177, 0.01063), (0.3718, -1.177, 0.02083), (0.3752, -1.177, 0.03049), (0.3797, -1.178, 0.03954), (0.3853, -1.178, 0.04788), (0.392, -1.178, 0.0554), (0.3995, -1.178, 0.06203), (0.4078, -1.179, 0.06766), (0.4169, -1.179, 0.0722), (0.4265, -1.179, 0.07556), (0.4367, -1.18, 0.07764), (0.4473, -1.18, 0.07836), (0.4579, -1.181, 0.07764), (0.4681, -1.181, 0.07556), (0.4778, -1.181, 0.0722), (0.4868, -1.182, 0.06766), (0.4952, -1.182, 0.06203), (0.5027, -1.182, 0.0554), (0.5093, -1.183, 0.04788), (0.5149, -1.183, 0.03954), (0.5195, -1.183, 0.03049), (0.5228, -1.183, 0.02083), (0.5249, -1.183, 0.01063), (0.5298, -1.057, 8.091e-09), (0.5291, -1.057, -0.01063), (0.527, -1.057, -0.02083), (0.5236, -1.057, -0.03049), (0.5191, -1.056, -0.03954), (0.5134, -1.056, -0.04788), (0.5068, -1.056, -0.0554), (0.4993, -1.056, -0.06203), (0.491, -1.056, -0.06766), (0.4819, -1.055, -0.0722), (0.4723, -1.055, -0.07556), (0.4621, -1.055, -0.07764), (0.4514, -1.054, -0.07836), (0.4408, -1.054, -0.07764), (0.4306, -1.054, -0.07556), (0.421, -1.053, -0.0722), (0.4119, -1.053, -0.06766), (0.4036, -1.053, -0.06203), (0.3961, -1.053, -0.0554), (0.3894, -1.052, -0.04788), (0.3838, -1.052, -0.03954), (0.3793, -1.052, -0.03049), (0.3759, -1.052, -0.02083), (0.3738, -1.052, -0.01063), (0.3731, -1.052, -8.091e-09), (0.3738, -1.052, 0.01063), (0.3759, -1.052, 0.02083), (0.3793, -1.052, 0.03049), (0.3838, -1.052, 0.03954), (0.3894, -1.052, 0.04788), (0.3961, -1.053, 0.0554), (0.4036, -1.053, 0.06203), (0.4119, -1.053, 0.06766), (0.421, -1.053, 0.0722), (0.4306, -1.054, 0.07556), (0.4408, -1.054, 0.07764), (0.4514, -1.054, 0.07836), (0.4621, -1.055, 0.07764), (0.4723, -1.055, 0.07556), (0.4819, -1.055, 0.0722), (0.491, -1.056, 0.06766), (0.4993, -1.056, 0.06203), (0.5068, -1.056, 0.0554), (0.5134, -1.056, 0.04788), (0.5191, -1.056, 0.03954), (0.5236, -1.057, 0.03049), (0.527, -1.057, 0.02083), (0.5291, -1.057, 0.01063), (0.5353, -0.8528, 8.091e-09), (0.5346, -0.8528, -0.01063), (0.5325, -0.8527, -0.02083), (0.5291, -0.8526, -0.03049), (0.5246, -0.8524, -0.03954), (0.519, -0.8522, -0.04788), (0.5123, -0.852, -0.0554), (0.5048, -0.8517, -0.06203), (0.4965, -0.8514, -0.06766), (0.4875, -0.851, -0.0722), (0.4778, -0.8507, -0.07556), (0.4676, -0.8503, -0.07764), (0.457, -0.8499, -0.07836), (0.4464, -0.8495, -0.07764), (0.4362, -0.8491, -0.07556), (0.4265, -0.8487, -0.0722), (0.4175, -0.8484, -0.06766), (0.4091, -0.8481, -0.06203), (0.4016, -0.8478, -0.0554), (0.395, -0.8476, -0.04788), (0.3894, -0.8474, -0.03954), (0.3848, -0.8472, -0.0305), (0.3815, -0.8471, -0.02083), (0.3794, -0.847, -0.01063), (0.3787, -0.847, -8.091e-09), (0.3794, -0.847, 0.01063), (0.3815, -0.8471, 0.02083), (0.3848, -0.8472, 0.03049), (0.3894, -0.8474, 0.03954), (0.395, -0.8476, 0.04788), (0.4016, -0.8478, 0.0554), (0.4091, -0.8481, 0.06203), (0.4175, -0.8484, 0.06766), (0.4265, -0.8487, 0.0722), (0.4362, -0.8491, 0.07556), (0.4464, -0.8495, 0.07764), (0.457, -0.8499, 0.07836), (0.4676, -0.8503, 0.07764), (0.4778, -0.8507, 0.07556), (0.4875, -0.851, 0.0722), (0.4965, -0.8514, 0.06766), (0.5048, -0.8517, 0.06203), (0.5123, -0.852, 0.0554), (0.519, -0.8522, 0.04788), (0.5246, -0.8524, 0.03954), (0.5291, -0.8526, 0.0305), (0.5325, -0.8527, 0.02083), (0.5346, -0.8528, 0.01063), (0.5459, -0.6309, 7.916e-09), (0.5451, -0.6308, -0.01063), (0.5431, -0.6306, -0.02083), (0.5397, -0.6304, -0.03049), (0.5352, -0.63, -0.03954), (0.5296, -0.6296, -0.04788), (0.523, -0.629, -0.0554), (0.5155, -0.6284, -0.06203), (0.5072, -0.6278, -0.06766), (0.4981, -0.6271, -0.0722), (0.4885, -0.6263, -0.07556), (0.4783, -0.6255, -0.07764), (0.4677, -0.6246, -0.07836), (0.4571, -0.6238, -0.07764), (0.447, -0.623, -0.07556), (0.4373, -0.6222, -0.0722), (0.4283, -0.6215, -0.06766), (0.42, -0.6208, -0.06203), (0.4125, -0.6202, -0.0554), (0.4059, -0.6197, -0.04788), (0.4003, -0.6193, -0.03954), (0.3958, -0.6189, -0.03049), (0.3924, -0.6186, -0.02083), (0.3903, -0.6185, -0.01063), (0.3896, -0.6184, -7.916e-09), (0.3903, -0.6185, 0.01063), (0.3924, -0.6186, 0.02083), (0.3958, -0.6189, 0.03049), (0.4003, -0.6193, 0.03954), (0.4059, -0.6197, 0.04788), (0.4125, -0.6202, 0.0554), (0.42, -0.6208, 0.06203), (0.4283, -0.6215, 0.06766), (0.4373, -0.6222, 0.0722), (0.447, -0.623, 0.07556), (0.4571, -0.6238, 0.07764), (0.4677, -0.6246, 0.07836), (0.4783, -0.6255, 0.07764), (0.4885, -0.6263, 0.07556), (0.4981, -0.6271, 0.0722), (0.5072, -0.6278, 0.06766), (0.5155, -0.6284, 0.06203), (0.523, -0.629, 0.0554), (0.5296, -0.6296, 0.04788), (0.5352, -0.63, 0.03954), (0.5397, -0.6304, 0.03049), (0.5431, -0.6306, 0.02083), (0.5451, -0.6308, 0.01063), (0.5651, -0.458, 8.382e-09), (0.5644, -0.4578, -0.01063), (0.5623, -0.4575, -0.02083), (0.559, -0.457, -0.03049), (0.5545, -0.4562, -0.03954), (0.549, -0.4553, -0.04788), (0.5424, -0.4543, -0.0554), (0.535, -0.4531, -0.06203), (0.5268, -0.4517, -0.06766), (0.5179, -0.4503, -0.0722), (0.5083, -0.4487, -0.07556), (0.4982, -0.4471, -0.07764), (0.4878, -0.4454, -0.07836), (0.4773, -0.4437, -0.07764), (0.4672, -0.442, -0.07556), (0.4577, -0.4405, -0.0722), (0.4487, -0.439, -0.06766), (0.4405, -0.4377, -0.06203), (0.4331, -0.4365, -0.0554), (0.4265, -0.4354, -0.04788), (0.421, -0.4345, -0.03954), (0.4165, -0.4338, -0.0305), (0.4132, -0.4332, -0.02083), (0.4111, -0.4329, -0.01063), (0.4104, -0.4328, -8.382e-09), (0.4111, -0.4329, 0.01063), (0.4132, -0.4332, 0.02083), (0.4165, -0.4338, 0.03049), (0.421, -0.4345, 0.03954), (0.4265, -0.4354, 0.04788), (0.4331, -0.4365, 0.0554), (0.4405, -0.4377, 0.06203), (0.4487, -0.439, 0.06766), (0.4577, -0.4405, 0.0722), (0.4672, -0.442, 0.07556), (0.4773, -0.4437, 0.07764), (0.4878, -0.4454, 0.07836), (0.4982, -0.4471, 0.07764), (0.5083, -0.4487, 0.07556), (0.5179, -0.4503, 0.0722), (0.5268, -0.4517, 0.06766), (0.535, -0.4531, 0.06203), (0.5424, -0.4543, 0.0554), (0.549, -0.4553, 0.04788), (0.5545, -0.4562, 0.03954), (0.559, -0.457, 0.0305), (0.5623, -0.4575, 0.02083), (0.5644, -0.4578, 0.01063), (0.5925, -0.3296, 8.382e-09), (0.5918, -0.3294, -0.01063), (0.5898, -0.3288, -0.02083), (0.5866, -0.3278, -0.03049), (0.5823, -0.3265, -0.03954), (0.5769, -0.3249, -0.04788), (0.5705, -0.323, -0.0554), (0.5633, -0.3208, -0.06203), (0.5553, -0.3184, -0.06766), (0.5467, -0.3158, -0.0722), (0.5374, -0.313, -0.07556), (0.5277, -0.3101, -0.07764), (0.5175, -0.3071, -0.07836), (0.5073, -0.304, -0.07764), (0.4975, -0.3011, -0.07556), (0.4883, -0.2983, -0.0722), (0.4796, -0.2957, -0.06766), (0.4716, -0.2933, -0.06203), (0.4644, -0.2911, -0.0554), (0.4581, -0.2892, -0.04788), (0.4527, -0.2876, -0.03954), (0.4483, -0.2863, -0.03049), (0.4451, -0.2853, -0.02083), (0.4431, -0.2847, -0.01063), (0.4424, -0.2845, -8.382e-09), (0.4431, -0.2847, 0.01063), (0.4451, -0.2853, 0.02083), (0.4483, -0.2863, 0.03049), (0.4527, -0.2876, 0.03954), (0.4581, -0.2892, 0.04788), (0.4644, -0.2911, 0.0554), (0.4716, -0.2933, 0.06203), (0.4796, -0.2957, 0.06766), (0.4883, -0.2983, 0.0722), (0.4975, -0.3011, 0.07556), (0.5073, -0.304, 0.07764), (0.5175, -0.3071, 0.07836), (0.5277, -0.3101, 0.07764), (0.5374, -0.313, 0.07556), (0.5467, -0.3158, 0.0722), (0.5553, -0.3184, 0.06766), (0.5633, -0.3208, 0.06203), (0.5705, -0.323, 0.0554), (0.5769, -0.3249, 0.04788), (0.5823, -0.3265, 0.03954), (0.5866, -0.3278, 0.03049), (0.5898, -0.3288, 0.02083), (0.5918, -0.3294, 0.01063), (0.6264, -0.2418, 7.451e-09), (0.6257, -0.2414, -0.01063), (0.6239, -0.2404, -0.02083), (0.6209, -0.2389, -0.03049), (0.617, -0.2367, -0.03954), (0.612, -0.234, -0.04788), (0.6062, -0.2309, -0.0554), (0.5995, -0.2273, -0.06203), (0.5922, -0.2234, -0.06766), (0.5842, -0.2191, -0.0722), (0.5757, -0.2145, -0.07556), (0.5667, -0.2097, -0.07764), (0.5574, -0.2047, -0.07836), (0.548, -0.1996, -0.07764), (0.539, -0.1948, -0.07556), (0.5305, -0.1902, -0.0722), (0.5225, -0.1859, -0.06766), (0.5152, -0.182, -0.06203), (0.5086, -0.1784, -0.0554), (0.5027, -0.1753, -0.04788), (0.4978, -0.1726, -0.03954), (0.4938, -0.1705, -0.03049), (0.4908, -0.1689, -0.02083), (0.489, -0.1679, -0.01063), (0.4884, -0.1675, -7.451e-09), (0.489, -0.1679, 0.01063), (0.4908, -0.1689, 0.02083), (0.4938, -0.1705, 0.03049), (0.4978, -0.1726, 0.03954), (0.5027, -0.1753, 0.04788), (0.5086, -0.1784, 0.0554), (0.5152, -0.182, 0.06203), (0.5225, -0.1859, 0.06766), (0.5305, -0.1902, 0.0722), (0.539, -0.1948, 0.07556), (0.548, -0.1996, 0.07764), (0.5574, -0.2047, 0.07836), (0.5667, -0.2097, 0.07764), (0.5757, -0.2145, 0.07556), (0.5842, -0.2191, 0.0722), (0.5922, -0.2234, 0.06766), (0.5995, -0.2273, 0.06203), (0.6062, -0.2309, 0.0554), (0.612, -0.234, 0.04788), (0.617, -0.2367, 0.03954), (0.6209, -0.2389, 0.03049), (0.6239, -0.2404, 0.02083), (0.6257, -0.2414, 0.01063), (0.6639, -0.1879, 7.451e-09), (0.6634, -0.1874, -0.01063), (0.6619, -0.186, -0.02083), (0.6595, -0.1836, -0.03049), (0.6563, -0.1805, -0.03954), (0.6522, -0.1765, -0.04788), (0.6475, -0.1719, -0.0554), (0.6421, -0.1666, -0.06203), (0.6362, -0.1608, -0.06766), (0.6297, -0.1545, -0.0722), (0.6228, -0.1477, -0.07556), (0.6155, -0.1406, -0.07764), (0.6079, -0.1332, -0.07836), (0.6003, -0.1257, -0.07764), (0.593, -0.1186, -0.07556), (0.5861, -0.1118, -0.0722), (0.5796, -0.1055, -0.06766), (0.5737, -0.09967, -0.06203), (0.5683, -0.09441, -0.0554), (0.5636, -0.08978, -0.04788), (0.5595, -0.08584, -0.03954), (0.5563, -0.08267, -0.03049), (0.5539, -0.08032, -0.02083), (0.5524, -0.07886, -0.01063), (0.5519, -0.07836, -7.451e-09), (0.5524, -0.07886, 0.01063), (0.5539, -0.08032, 0.02083), (0.5563, -0.08267, 0.03049), (0.5595, -0.08584, 0.03954), (0.5636, -0.08978, 0.04788), (0.5683, -0.09441, 0.0554), (0.5737, -0.09967, 0.06203), (0.5796, -0.1055, 0.06766), (0.5861, -0.1118, 0.0722), (0.593, -0.1186, 0.07556), (0.6003, -0.1257, 0.07764), (0.6079, -0.1332, 0.07836), (0.6155, -0.1406, 0.07764), (0.6228, -0.1477, 0.07556), (0.6297, -0.1545, 0.0722), (0.6362, -0.1608, 0.06766), (0.6421, -0.1666, 0.06203), (0.6475, -0.1719, 0.0554), (0.6522, -0.1765, 0.04788), (0.6563, -0.1805, 0.03954), (0.6595, -0.1836, 0.03049), (0.6619, -0.186, 0.02083), (0.6634, -0.1874, 0.01063), (0.7059, -0.1569, 7.451e-09), (0.7055, -0.1563, -0.01063), (0.7046, -0.1544, -0.02083), (0.703, -0.1515, -0.03049), (0.7009, -0.1474, -0.03954), (0.6983, -0.1425, -0.04788), (0.6952, -0.1366, -0.0554), (0.6917, -0.1299, -0.06203), (0.6879, -0.1225, -0.06766), (0.6837, -0.1145, -0.0722), (0.6792, -0.106, -0.07556), (0.6745, -0.09692, -0.07764), (0.6695, -0.0875, -0.07836), (0.6646, -0.07809, -0.07764), (0.6599, -0.06905, -0.07556), (0.6554, -0.06048, -0.0722), (0.6512, -0.05247, -0.06766), (0.6474, -0.04508, -0.06203), (0.6439, -0.03842, -0.0554), (0.6408, -0.03255, -0.04788), (0.6382, -0.02756, -0.03954), (0.6361, -0.02353, -0.03049), (0.6345, -0.02056, -0.02083), (0.6336, -0.01871, -0.01063), (0.6332, -0.01808, -7.451e-09), (0.6336, -0.01871, 0.01063), (0.6345, -0.02056, 0.02083), (0.6361, -0.02353, 0.03049), (0.6382, -0.02756, 0.03954), (0.6408, -0.03255, 0.04788), (0.6439, -0.03842, 0.0554), (0.6474, -0.04508, 0.06203), (0.6512, -0.05247, 0.06766), (0.6554, -0.06048, 0.0722), (0.6599, -0.06905, 0.07556), (0.6646, -0.07809, 0.07764), (0.6695, -0.0875, 0.07836), (0.6745, -0.09692, 0.07764), (0.6792, -0.106, 0.07556), (0.6837, -0.1145, 0.0722), (0.6879, -0.1225, 0.06766), (0.6917, -0.1299, 0.06203), (0.6952, -0.1366, 0.0554), (0.6983, -0.1425, 0.04788), (0.7009, -0.1474, 0.03954), (0.703, -0.1515, 0.03049), (0.7046, -0.1544, 0.02083), (0.7055, -0.1563, 0.01063), (0.7596, -0.1392, 9.313e-09), (0.7594, -0.1385, -0.01063), (0.759, -0.1365, -0.02083), (0.7583, -0.1332, -0.03049), (0.7573, -0.1288, -0.03954), (0.7561, -0.1233, -0.04788), (0.7547, -0.1168, -0.0554), (0.753, -0.1094, -0.06203), (0.7513, -0.1013, -0.06766), (0.7493, -0.09247, -0.0722), (0.7472, -0.08302, -0.07556), (0.7451, -0.07307, -0.07764), (0.7428, -0.06268, -0.07836), (0.7405, -0.0523, -0.07764), (0.7383, -0.04234, -0.07556), (0.7362, -0.0329, -0.0722), (0.7343, -0.02406, -0.06766), (0.7325, -0.01592, -0.06203), (0.7309, -0.008569, -0.0554), (0.7295, -0.002099, -0.04788), (0.7283, 0.0034, -0.03954), (0.7273, 0.007835, -0.03049), (0.7266, 0.01112, -0.02083), (0.7261, 0.01315, -0.01063), (0.726, 0.01385, -9.313e-09), (0.7261, 0.01315, 0.01063), (0.7266, 0.01112, 0.02083), (0.7273, 0.007835, 0.03049), (0.7283, 0.0034, 0.03954), (0.7295, -0.002099, 0.04788), (0.7309, -0.008569, 0.0554), (0.7325, -0.01592, 0.06203), (0.7343, -0.02406, 0.06766), (0.7362, -0.0329, 0.0722), (0.7383, -0.04234, 0.07556), (0.7405, -0.0523, 0.07764), (0.7428, -0.06268, 0.07836), (0.7451, -0.07307, 0.07764), (0.7472, -0.08302, 0.07556), (0.7493, -0.09247, 0.0722), (0.7513, -0.1013, 0.06766), (0.753, -0.1094, 0.06203), (0.7547, -0.1168, 0.0554), (0.7561, -0.1233, 0.04788), (0.7573, -0.1288, 0.03954), (0.7583, -0.1332, 0.03049), (0.759, -0.1365, 0.02083), (0.7594, -0.1385, 0.01063), (0.8315, -0.1319, 9.313e-09), (0.8314, -0.1312, -0.01063), (0.8314, -0.1291, -0.02083), (0.8312, -0.1258, -0.03049), (0.831, -0.1212, -0.03954), (0.8308, -0.1156, -0.04788), (0.8305, -0.109, -0.0554), (0.8301, -0.1015, -0.06203), (0.8298, -0.09316, -0.06766), (0.8294, -0.08412, -0.0722), (0.829, -0.07446, -0.07556), (0.8285, -0.06428, -0.07764), (0.828, -0.05366, -0.07836), (0.8276, -0.04304, -0.07764), (0.8271, -0.03285, -0.07556), (0.8267, -0.02319, -0.0722), (0.8263, -0.01415, -0.06766), (0.8259, -0.005827, -0.06203), (0.8256, 0.001692, -0.0554), (0.8253, 0.00831, -0.04788), (0.8251, 0.01393, -0.03954), (0.8249, 0.01847, -0.03049), (0.8247, 0.02183, -0.02083), (0.8246, 0.02391, -0.01063), (0.8246, 0.02462, -9.313e-09), (0.8246, 0.02391, 0.01063), (0.8247, 0.02183, 0.02083), (0.8249, 0.01847, 0.03049), (0.8251, 0.01393, 0.03954), (0.8253, 0.00831, 0.04788), (0.8256, 0.001692, 0.0554), (0.8259, -0.005827, 0.06203), (0.8263, -0.01415, 0.06766), (0.8267, -0.02319, 0.0722), (0.8271, -0.03285, 0.07556), (0.8276, -0.04304, 0.07764), (0.828, -0.05366, 0.07836), (0.8285, -0.06428, 0.07764), (0.829, -0.07446, 0.07556), (0.8294, -0.08412, 0.0722), (0.8298, -0.09316, 0.06766), (0.8301, -0.1015, 0.06203), (0.8305, -0.109, 0.0554), (0.8308, -0.1156, 0.04788), (0.831, -0.1212, 0.03954), (0.8312, -0.1258, 0.03049), (0.8314, -0.1291, 0.02083), (0.8314, -0.1312, 0.01063), (0.9225, -0.1337, 7.451e-09), (0.9225, -0.133, -0.01063), (0.9226, -0.1309, -0.02083), (0.9228, -0.1275, -0.03049), (0.9229, -0.123, -0.03954), (0.9232, -0.1174, -0.04788), (0.9235, -0.1107, -0.0554), (0.9238, -0.1032, -0.06203), (0.9241, -0.0949, -0.06766), (0.9245, -0.08586, -0.0722), (0.9249, -0.0762, -0.07556), (0.9254, -0.06602, -0.07764), (0.9258, -0.0554, -0.07836), (0.9263, -0.04478, -0.07764), (0.9267, -0.03459, -0.07556), (0.9271, -0.02493, -0.0722), (0.9275, -0.01589, -0.06766), (0.9279, -0.007563, -0.06203), (0.9282, -4.36e-05, -0.0554), (0.9285, 0.006575, -0.04788), (0.9287, 0.0122, -0.03954), (0.9289, 0.01674, -0.03049), (0.929, 0.02009, -0.02083), (0.9291, 0.02218, -0.01063), (0.9292, 0.02289, -7.451e-09), (0.9291, 0.02218, 0.01063), (0.929, 0.02009, 0.02083), (0.9289, 0.01674, 0.03049), (0.9287, 0.0122, 0.03954), (0.9285, 0.006575, 0.04788), (0.9282, -4.357e-05, 0.0554), (0.9279, -0.007563, 0.06203), (0.9275, -0.01589, 0.06766), (0.9271, -0.02493, 0.0722), (0.9267, -0.03459, 0.07556), (0.9263, -0.04478, 0.07764), (0.9258, -0.0554, 0.07836), (0.9254, -0.06602, 0.07764), (0.9249, -0.0762, 0.07556), (0.9245, -0.08586, 0.0722), (0.9241, -0.0949, 0.06766), (0.9238, -0.1032, 0.06203), (0.9235, -0.1107, 0.0554), (0.9232, -0.1174, 0.04788), (0.9229, -0.123, 0.03954), (0.9228, -0.1275, 0.03049), (0.9226, -0.1309, 0.02083), (0.9225, -0.133, 0.01063), (1.031, -0.1411, 9.313e-09), (1.031, -0.1403, -0.01063), (1.032, -0.1383, -0.02083), (1.032, -0.1349, -0.03049), (1.032, -0.1304, -0.03954), (1.032, -0.1248, -0.04788), (1.033, -0.1181, -0.0554), (1.033, -0.1106, -0.06203), (1.034, -0.1023, -0.06766), (1.035, -0.09329, -0.0722), (1.035, -0.08365, -0.07556), (1.036, -0.07347, -0.07764), (1.037, -0.06287, -0.07836), (1.037, -0.05226, -0.07764), (1.038, -0.04209, -0.07556), (1.039, -0.03244, -0.0722), (1.039, -0.02341, -0.06766), (1.04, -0.0151, -0.06203), (1.04, -0.007587, -0.0554), (1.041, -0.0009772, -0.04788), (1.041, 0.00464, -0.03954), (1.041, 0.009171, -0.03049), (1.042, 0.01252, -0.02083), (1.042, 0.0146, -0.01063), (1.042, 0.01532, -9.313e-09), (1.042, 0.0146, 0.01063), (1.042, 0.01252, 0.02083), (1.041, 0.009171, 0.03049), (1.041, 0.00464, 0.03954), (1.041, -0.0009772, 0.04788), (1.04, -0.007587, 0.0554), (1.04, -0.0151, 0.06203), (1.039, -0.02341, 0.06766), (1.039, -0.03244, 0.0722), (1.038, -0.04209, 0.07556), (1.037, -0.05226, 0.07764), (1.037, -0.06287, 0.07836), (1.036, -0.07347, 0.07764), (1.035, -0.08365, 0.07556), (1.035, -0.09329, 0.0722), (1.034, -0.1023, 0.06766), (1.033, -0.1106, 0.06203), (1.033, -0.1181, 0.0554), (1.032, -0.1248, 0.04788), (1.032, -0.1304, 0.03954), (1.032, -0.1349, 0.03049), (1.032, -0.1383, 0.02083), (1.031, -0.1403, 0.01063), (1.157, -0.1493, 1.118e-08), (1.157, -0.1486, -0.01063), (1.157, -0.1465, -0.02083), (1.157, -0.1432, -0.03049), (1.158, -0.1386, -0.03954), (1.158, -0.133, -0.04788), (1.158, -0.1264, -0.0554), (1.159, -0.1189, -0.06203), (1.159, -0.1105, -0.06766), (1.159, -0.1015, -0.0722), (1.16, -0.09184, -0.07556), (1.16, -0.08166, -0.07764), (1.161, -0.07104, -0.07836), (1.161, -0.06042, -0.07764), (1.162, -0.05024, -0.07556), (1.162, -0.04058, -0.0722), (1.163, -0.03154, -0.06766), (1.163, -0.02321, -0.06203), (1.163, -0.0157, -0.0554), (1.164, -0.00908, -0.04788), (1.164, -0.003456, -0.03954), (1.164, 0.00108, -0.03049), (1.164, 0.004436, -0.02083), (1.164, 0.006518, -0.01063), (1.164, 0.007233, -1.118e-08), (1.164, 0.006518, 0.01063), (1.164, 0.004436, 0.02083), (1.164, 0.00108, 0.03049), (1.164, -0.003456, 0.03954), (1.164, -0.00908, 0.04788), (1.163, -0.0157, 0.0554), (1.163, -0.02321, 0.06203), (1.163, -0.03154, 0.06766), (1.162, -0.04058, 0.0722), (1.162, -0.05024, 0.07556), (1.161, -0.06042, 0.07764), (1.161, -0.07104, 0.07836), (1.16, -0.08166, 0.07764), (1.16, -0.09184, 0.07556), (1.159, -0.1015, 0.0722), (1.159, -0.1105, 0.06766), (1.159, -0.1189, 0.06203), (1.158, -0.1264, 0.0554), (1.158, -0.133, 0.04788), (1.158, -0.1386, 0.03954), (1.157, -0.1432, 0.03049), (1.157, -0.1465, 0.02083), (1.157, -0.1486, 0.01063), (1.299, -0.1532, 7.451e-09), (1.299, -0.1525, -0.01063), (1.299, -0.1504, -0.02083), (1.299, -0.1471, -0.03049), (1.299, -0.1425, -0.03954), (1.299, -0.1369, -0.04788), (1.299, -0.1303, -0.0554), (1.299, -0.1228, -0.06203), (1.299, -0.1144, -0.06766), (1.299, -0.1054, -0.0722), (1.299, -0.09571, -0.07556), (1.299, -0.08551, -0.07764), (1.299, -0.07488, -0.07836), (1.299, -0.06425, -0.07764), (1.299, -0.05406, -0.07556), (1.299, -0.04439, -0.0722), (1.299, -0.03534, -0.06766), (1.299, -0.02701, -0.06203), (1.299, -0.01948, -0.0554), (1.299, -0.01286, -0.04788), (1.299, -0.007225, -0.03954), (1.299, -0.002684, -0.03049), (1.299, 0.0006756, -0.02083), (1.299, 0.00276, -0.01063), (1.299, 0.003476, -7.451e-09), (1.299, 0.00276, 0.01063), (1.299, 0.0006756, 0.02083), (1.299, -0.002684, 0.03049), (1.299, -0.007225, 0.03954), (1.299, -0.01286, 0.04788), (1.299, -0.01948, 0.0554), (1.299, -0.02701, 0.06203), (1.299, -0.03534, 0.06766), (1.299, -0.04439, 0.0722), (1.299, -0.05406, 0.07556), (1.299, -0.06425, 0.07764), (1.299, -0.07488, 0.07836), (1.299, -0.08551, 0.07764), (1.299, -0.09571, 0.07556), (1.299, -0.1054, 0.0722), (1.299, -0.1144, 0.06766), (1.299, -0.1228, 0.06203), (1.299, -0.1303, 0.0554), (1.299, -0.1369, 0.04788), (1.299, -0.1425, 0.03954), (1.299, -0.1471, 0.03049), (1.299, -0.1504, 0.02083), (1.299, -0.1525, 0.01063)], [], [(0, 48, 95, 47), (1, 49, 48, 0), (2, 50, 49, 1), (3, 51, 50, 2), (4, 52, 51, 3), (5, 53, 52, 4), (6, 54, 53, 5), (7, 55, 54, 6), (8, 56, 55, 7), (9, 57, 56, 8), (10, 58, 57, 9), (11, 59, 58, 10), (12, 60, 59, 11), (13, 61, 60, 12), (14, 62, 61, 13), (15, 63, 62, 14), (16, 64, 63, 15), (17, 65, 64, 16), (18, 66, 65, 17), (19, 67, 66, 18), (20, 68, 67, 19), (21, 69, 68, 20), (22, 70, 69, 21), (23, 71, 70, 22), (24, 72, 71, 23), (25, 73, 72, 24), (26, 74, 73, 25), (27, 75, 74, 26), (28, 76, 75, 27), (29, 77, 76, 28), (30, 78, 77, 29), (31, 79, 78, 30), (32, 80, 79, 31), (33, 81, 80, 32), (34, 82, 81, 33), (35, 83, 82, 34), (36, 84, 83, 35), (37, 85, 84, 36), (38, 86, 85, 37), (39, 87, 86, 38), (40, 88, 87, 39), (41, 89, 88, 40), (42, 90, 89, 41), (43, 91, 90, 42), (44, 92, 91, 43), (45, 93, 92, 44), (46, 94, 93, 45), (47, 95, 94, 46), (48, 96, 143, 95), (49, 97, 96, 48), (50, 98, 97, 49), (51, 99, 98, 50), (52, 100, 99, 51), (53, 101, 100, 52), (54, 102, 101, 53), (55, 103, 102, 54), (56, 104, 103, 55), (57, 105, 104, 56), (58, 106, 105, 57), (59, 107, 106, 58), (60, 108, 107, 59), (61, 109, 108, 60), (62, 110, 109, 61), (63, 111, 110, 62), (64, 112, 111, 63), (65, 113, 112, 64), (66, 114, 113, 65), (67, 115, 114, 66), (68, 116, 115, 67), (69, 117, 116, 68), (70, 118, 117, 69), (71, 119, 118, 70), (72, 120, 119, 71), (73, 121, 120, 72), (74, 122, 121, 73), (75, 123, 122, 74), (76, 124, 123, 75), (77, 125, 124, 76), (78, 126, 125, 77), (79, 127, 126, 78), (80, 128, 127, 79), (81, 129, 128, 80), (82, 130, 129, 81), (83, 131, 130, 82), (84, 132, 131, 83), (85, 133, 132, 84), (86, 134, 133, 85), (87, 135, 134, 86), (88, 136, 135, 87), (89, 137, 136, 88), (90, 138, 137, 89), (91, 139, 138, 90), (92, 140, 139, 91), (93, 141, 140, 92), (94, 142, 141, 93), (95, 143, 142, 94), (96, 144, 191, 143), (97, 145, 144, 96), (98, 146, 145, 97), (99, 147, 146, 98), (100, 148, 147, 99), (101, 149, 148, 100), (102, 150, 149, 101), (103, 151, 150, 102), (104, 152, 151, 103), (105, 153, 152, 104), (106, 154, 153, 105), (107, 155, 154, 106), (108, 156, 155, 107), (109, 157, 156, 108), (110, 158, 157, 109), (111, 159, 158, 110), (112, 160, 159, 111), (113, 161, 160, 112), (114, 162, 161, 113), (115, 163, 162, 114), (116, 164, 163, 115), (117, 165, 164, 116), (118, 166, 165, 117), (119, 167, 166, 118), (120, 168, 167, 119), (121, 169, 168, 120), (122, 170, 169, 121), (123, 171, 170, 122), (124, 172, 171, 123), (125, 173, 172, 124), (126, 174, 173, 125), (127, 175, 174, 126), (128, 176, 175, 127), (129, 177, 176, 128), (130, 178, 177, 129), (131, 179, 178, 130), (132, 180, 179, 131), (133, 181, 180, 132), (134, 182, 181, 133), (135, 183, 182, 134), (136, 184, 183, 135), (137, 185, 184, 136), (138, 186, 185, 137), (139, 187, 186, 138), (140, 188, 187, 139), (141, 189, 188, 140), (142, 190, 189, 141), (143, 191, 190, 142), (144, 192, 239, 191), (145, 193, 192, 144), (146, 194, 193, 145), (147, 195, 194, 146), (148, 196, 195, 147), (149, 197, 196, 148), (150, 198, 197, 149), (151, 199, 198, 150), (152, 200, 199, 151), (153, 201, 200, 152), (154, 202, 201, 153), (155, 203, 202, 154), (156, 204, 203, 155), (157, 205, 204, 156), (158, 206, 205, 157), (159, 207, 206, 158), (160, 208, 207, 159), (161, 209, 208, 160), (162, 210, 209, 161), (163, 211, 210, 162), (164, 212, 211, 163), (165, 213, 212, 164), (166, 214, 213, 165), (167, 215, 214, 166), (168, 216, 215, 167), (169, 217, 216, 168), (170, 218, 217, 169), (171, 219, 218, 170), (172, 220, 219, 171), (173, 221, 220, 172), (174, 222, 221, 173), (175, 223, 222, 174), (176, 224, 223, 175), (177, 225, 224, 176), (178, 226, 225, 177), (179, 227, 226, 178), (180, 228, 227, 179), (181, 229, 228, 180), (182, 230, 229, 181), (183, 231, 230, 182), (184, 232, 231, 183), (185, 233, 232, 184), (186, 234, 233, 185), (187, 235, 234, 186), (188, 236, 235, 187), (189, 237, 236, 188), (190, 238, 237, 189), (191, 239, 238, 190), (192, 240, 287, 239), (193, 241, 240, 192), (194, 242, 241, 193), (195, 243, 242, 194), (196, 244, 243, 195), (197, 245, 244, 196), (198, 246, 245, 197), (199, 247, 246, 198), (200, 248, 247, 199), (201, 249, 248, 200), (202, 250, 249, 201), (203, 251, 250, 202), (204, 252, 251, 203), (205, 253, 252, 204), (206, 254, 253, 205), (207, 255, 254, 206), (208, 256, 255, 207), (209, 257, 256, 208), (210, 258, 257, 209), (211, 259, 258, 210), (212, 260, 259, 211), (213, 261, 260, 212), (214, 262, 261, 213), (215, 263, 262, 214), (216, 264, 263, 215), (217, 265, 264, 216), (218, 266, 265, 217), (219, 267, 266, 218), (220, 268, 267, 219), (221, 269, 268, 220), (222, 270, 269, 221), (223, 271, 270, 222), (224, 272, 271, 223), (225, 273, 272, 224), (226, 274, 273, 225), (227, 275, 274, 226), (228, 276, 275, 227), (229, 277, 276, 228), (230, 278, 277, 229), (231, 279, 278, 230), (232, 280, 279, 231), (233, 281, 280, 232), (234, 282, 281, 233), (235, 283, 282, 234), (236, 284, 283, 235), (237, 285, 284, 236), (238, 286, 285, 237), (239, 287, 286, 238), (240, 288, 335, 287), (241, 289, 288, 240), (242, 290, 289, 241), (243, 291, 290, 242), (244, 292, 291, 243), (245, 293, 292, 244), (246, 294, 293, 245), (247, 295, 294, 246), (248, 296, 295, 247), (249, 297, 296, 248), (250, 298, 297, 249), (251, 299, 298, 250), (252, 300, 299, 251), (253, 301, 300, 252), (254, 302, 301, 253), (255, 303, 302, 254), (256, 304, 303, 255), (257, 305, 304, 256), (258, 306, 305, 257), (259, 307, 306, 258), (260, 308, 307, 259), (261, 309, 308, 260), (262, 310, 309, 261), (263, 311, 310, 262), (264, 312, 311, 263), (265, 313, 312, 264), (266, 314, 313, 265), (267, 315, 314, 266), (268, 316, 315, 267), (269, 317, 316, 268), (270, 318, 317, 269), (271, 319, 318, 270), (272, 320, 319, 271), (273, 321, 320, 272), (274, 322, 321, 273), (275, 323, 322, 274), (276, 324, 323, 275), (277, 325, 324, 276), (278, 326, 325, 277), (279, 327, 326, 278), (280, 328, 327, 279), (281, 329, 328, 280), (282, 330, 329, 281), (283, 331, 330, 282), (284, 332, 331, 283), (285, 333, 332, 284), (286, 334, 333, 285), (287, 335, 334, 286), (288, 336, 383, 335), (289, 337, 336, 288), (290, 338, 337, 289), (291, 339, 338, 290), (292, 340, 339, 291), (293, 341, 340, 292), (294, 342, 341, 293), (295, 343, 342, 294), (296, 344, 343, 295), (297, 345, 344, 296), (298, 346, 345, 297), (299, 347, 346, 298), (300, 348, 347, 299), (301, 349, 348, 300), (302, 350, 349, 301), (303, 351, 350, 302), (304, 352, 351, 303), (305, 353, 352, 304), (306, 354, 353, 305), (307, 355, 354, 306), (308, 356, 355, 307), (309, 357, 356, 308), (310, 358, 357, 309), (311, 359, 358, 310), (312, 360, 359, 311), (313, 361, 360, 312), (314, 362, 361, 313), (315, 363, 362, 314), (316, 364, 363, 315), (317, 365, 364, 316), (318, 366, 365, 317), (319, 367, 366, 318), (320, 368, 367, 319), (321, 369, 368, 320), (322, 370, 369, 321), (323, 371, 370, 322), (324, 372, 371, 323), (325, 373, 372, 324), (326, 374, 373, 325), (327, 375, 374, 326), (328, 376, 375, 327), (329, 377, 376, 328), (330, 378, 377, 329), (331, 379, 378, 330), (332, 380, 379, 331), (333, 381, 380, 332), (334, 382, 381, 333), (335, 383, 382, 334), (336, 384, 431, 383), (337, 385, 384, 336), (338, 386, 385, 337), (339, 387, 386, 338), (340, 388, 387, 339), (341, 389, 388, 340), (342, 390, 389, 341), (343, 391, 390, 342), (344, 392, 391, 343), (345, 393, 392, 344), (346, 394, 393, 345), (347, 395, 394, 346), (348, 396, 395, 347), (349, 397, 396, 348), (350, 398, 397, 349), (351, 399, 398, 350), (352, 400, 399, 351), (353, 401, 400, 352), (354, 402, 401, 353), (355, 403, 402, 354), (356, 404, 403, 355), (357, 405, 404, 356), (358, 406, 405, 357), (359, 407, 406, 358), (360, 408, 407, 359), (361, 409, 408, 360), (362, 410, 409, 361), (363, 411, 410, 362), (364, 412, 411, 363), (365, 413, 412, 364), (366, 414, 413, 365), (367, 415, 414, 366), (368, 416, 415, 367), (369, 417, 416, 368), (370, 418, 417, 369), (371, 419, 418, 370), (372, 420, 419, 371), (373, 421, 420, 372), (374, 422, 421, 373), (375, 423, 422, 374), (376, 424, 423, 375), (377, 425, 424, 376), (378, 426, 425, 377), (379, 427, 426, 378), (380, 428, 427, 379), (381, 429, 428, 380), (382, 430, 429, 381), (383, 431, 430, 382), (384, 432, 479, 431), (385, 433, 432, 384), (386, 434, 433, 385), (387, 435, 434, 386), (388, 436, 435, 387), (389, 437, 436, 388), (390, 438, 437, 389), (391, 439, 438, 390), (392, 440, 439, 391), (393, 441, 440, 392), (394, 442, 441, 393), (395, 443, 442, 394), (396, 444, 443, 395), (397, 445, 444, 396), (398, 446, 445, 397), (399, 447, 446, 398), (400, 448, 447, 399), (401, 449, 448, 400), (402, 450, 449, 401), (403, 451, 450, 402), (404, 452, 451, 403), (405, 453, 452, 404), (406, 454, 453, 405), (407, 455, 454, 406), (408, 456, 455, 407), (409, 457, 456, 408), (410, 458, 457, 409), (411, 459, 458, 410), (412, 460, 459, 411), (413, 461, 460, 412), (414, 462, 461, 413), (415, 463, 462, 414), (416, 464, 463, 415), (417, 465, 464, 416), (418, 466, 465, 417), (419, 467, 466, 418), (420, 468, 467, 419), (421, 469, 468, 420), (422, 470, 469, 421), (423, 471, 470, 422), (424, 472, 471, 423), (425, 473, 472, 424), (426, 474, 473, 425), (427, 475, 474, 426), (428, 476, 475, 427), (429, 477, 476, 428), (430, 478, 477, 429), (431, 479, 478, 430), (432, 480, 527, 479), (433, 481, 480, 432), (434, 482, 481, 433), (435, 483, 482, 434), (436, 484, 483, 435), (437, 485, 484, 436), (438, 486, 485, 437), (439, 487, 486, 438), (440, 488, 487, 439), (441, 489, 488, 440), (442, 490, 489, 441), (443, 491, 490, 442), (444, 492, 491, 443), (445, 493, 492, 444), (446, 494, 493, 445), (447, 495, 494, 446), (448, 496, 495, 447), (449, 497, 496, 448), (450, 498, 497, 449), (451, 499, 498, 450), (452, 500, 499, 451), (453, 501, 500, 452), (454, 502, 501, 453), (455, 503, 502, 454), (456, 504, 503, 455), (457, 505, 504, 456), (458, 506, 505, 457), (459, 507, 506, 458), (460, 508, 507, 459), (461, 509, 508, 460), (462, 510, 509, 461), (463, 511, 510, 462), (464, 512, 511, 463), (465, 513, 512, 464), (466, 514, 513, 465), (467, 515, 514, 466), (468, 516, 515, 467), (469, 517, 516, 468), (470, 518, 517, 469), (471, 519, 518, 470), (472, 520, 519, 471), (473, 521, 520, 472), (474, 522, 521, 473), (475, 523, 522, 474), (476, 524, 523, 475), (477, 525, 524, 476), (478, 526, 525, 477), (479, 527, 526, 478), (480, 528, 575, 527), (481, 529, 528, 480), (482, 530, 529, 481), (483, 531, 530, 482), (484, 532, 531, 483), (485, 533, 532, 484), (486, 534, 533, 485), (487, 535, 534, 486), (488, 536, 535, 487), (489, 537, 536, 488), (490, 538, 537, 489), (491, 539, 538, 490), (492, 540, 539, 491), (493, 541, 540, 492), (494, 542, 541, 493), (495, 543, 542, 494), (496, 544, 543, 495), (497, 545, 544, 496), (498, 546, 545, 497), (499, 547, 546, 498), (500, 548, 547, 499), (501, 549, 548, 500), (502, 550, 549, 501), (503, 551, 550, 502), (504, 552, 551, 503), (505, 553, 552, 504), (506, 554, 553, 505), (507, 555, 554, 506), (508, 556, 555, 507), (509, 557, 556, 508), (510, 558, 557, 509), (511, 559, 558, 510), (512, 560, 559, 511), (513, 561, 560, 512), (514, 562, 561, 513), (515, 563, 562, 514), (516, 564, 563, 515), (517, 565, 564, 516), (518, 566, 565, 517), (519, 567, 566, 518), (520, 568, 567, 519), (521, 569, 568, 520), (522, 570, 569, 521), (523, 571, 570, 522), (524, 572, 571, 523), (525, 573, 572, 524), (526, 574, 573, 525), (527, 575, 574, 526), (528, 576, 623, 575), (529, 577, 576, 528), (530, 578, 577, 529), (531, 579, 578, 530), (532, 580, 579, 531), (533, 581, 580, 532), (534, 582, 581, 533), (535, 583, 582, 534), (536, 584, 583, 535), (537, 585, 584, 536), (538, 586, 585, 537), (539, 587, 586, 538), (540, 588, 587, 539), (541, 589, 588, 540), (542, 590, 589, 541), (543, 591, 590, 542), (544, 592, 591, 543), (545, 593, 592, 544), (546, 594, 593, 545), (547, 595, 594, 546), (548, 596, 595, 547), (549, 597, 596, 548), (550, 598, 597, 549), (551, 599, 598, 550), (552, 600, 599, 551), (553, 601, 600, 552), (554, 602, 601, 553), (555, 603, 602, 554), (556, 604, 603, 555), (557, 605, 604, 556), (558, 606, 605, 557), (559, 607, 606, 558), (560, 608, 607, 559), (561, 609, 608, 560), (562, 610, 609, 561), (563, 611, 610, 562), (564, 612, 611, 563), (565, 613, 612, 564), (566, 614, 613, 565), (567, 615, 614, 566), (568, 616, 615, 567), (569, 617, 616, 568), (570, 618, 617, 569), (571, 619, 618, 570), (572, 620, 619, 571), (573, 621, 620, 572), (574, 622, 621, 573), (575, 623, 622, 574), (576, 624, 671, 623), (577, 625, 624, 576), (578, 626, 625, 577), (579, 627, 626, 578), (580, 628, 627, 579), (581, 629, 628, 580), (582, 630, 629, 581), (583, 631, 630, 582), (584, 632, 631, 583), (585, 633, 632, 584), (586, 634, 633, 585), (587, 635, 634, 586), (588, 636, 635, 587), (589, 637, 636, 588), (590, 638, 637, 589), (591, 639, 638, 590), (592, 640, 639, 591), (593, 641, 640, 592), (594, 642, 641, 593), (595, 643, 642, 594), (596, 644, 643, 595), (597, 645, 644, 596), (598, 646, 645, 597), (599, 647, 646, 598), (600, 648, 647, 599), (601, 649, 648, 600), (602, 650, 649, 601), (603, 651, 650, 602), (604, 652, 651, 603), (605, 653, 652, 604), (606, 654, 653, 605), (607, 655, 654, 606), (608, 656, 655, 607), (609, 657, 656, 608), (610, 658, 657, 609), (611, 659, 658, 610), (612, 660, 659, 611), (613, 661, 660, 612), (614, 662, 661, 613), (615, 663, 662, 614), (616, 664, 663, 615), (617, 665, 664, 616), (618, 666, 665, 617), (619, 667, 666, 618), (620, 668, 667, 619), (621, 669, 668, 620), (622, 670, 669, 621), (623, 671, 670, 622), (624, 672, 719, 671), (625, 673, 672, 624), (626, 674, 673, 625), (627, 675, 674, 626), (628, 676, 675, 627), (629, 677, 676, 628), (630, 678, 677, 629), (631, 679, 678, 630), (632, 680, 679, 631), (633, 681, 680, 632), (634, 682, 681, 633), (635, 683, 682, 634), (636, 684, 683, 635), (637, 685, 684, 636), (638, 686, 685, 637), (639, 687, 686, 638), (640, 688, 687, 639), (641, 689, 688, 640), (642, 690, 689, 641), (643, 691, 690, 642), (644, 692, 691, 643), (645, 693, 692, 644), (646, 694, 693, 645), (647, 695, 694, 646), (648, 696, 695, 647), (649, 697, 696, 648), (650, 698, 697, 649), (651, 699, 698, 650), (652, 700, 699, 651), (653, 701, 700, 652), (654, 702, 701, 653), (655, 703, 702, 654), (656, 704, 703, 655), (657, 705, 704, 656), (658, 706, 705, 657), (659, 707, 706, 658), (660, 708, 707, 659), (661, 709, 708, 660), (662, 710, 709, 661), (663, 711, 710, 662), (664, 712, 711, 663), (665, 713, 712, 664), (666, 714, 713, 665), (667, 715, 714, 666), (668, 716, 715, 667), (669, 717, 716, 668), (670, 718, 717, 669), (671, 719, 718, 670), (672, 720, 767, 719), (673, 721, 720, 672), (674, 722, 721, 673), (675, 723, 722, 674), (676, 724, 723, 675), (677, 725, 724, 676), (678, 726, 725, 677), (679, 727, 726, 678), (680, 728, 727, 679), (681, 729, 728, 680), (682, 730, 729, 681), (683, 731, 730, 682), (684, 732, 731, 683), (685, 733, 732, 684), (686, 734, 733, 685), (687, 735, 734, 686), (688, 736, 735, 687), (689, 737, 736, 688), (690, 738, 737, 689), (691, 739, 738, 690), (692, 740, 739, 691), (693, 741, 740, 692), (694, 742, 741, 693), (695, 743, 742, 694), (696, 744, 743, 695), (697, 745, 744, 696), (698, 746, 745, 697), (699, 747, 746, 698), (700, 748, 747, 699), (701, 749, 748, 700), (702, 750, 749, 701), (703, 751, 750, 702), (704, 752, 751, 703), (705, 753, 752, 704), (706, 754, 753, 705), (707, 755, 754, 706), (708, 756, 755, 707), (709, 757, 756, 708), (710, 758, 757, 709), (711, 759, 758, 710), (712, 760, 759, 711), (713, 761, 760, 712), (714, 762, 761, 713), (715, 763, 762, 714), (716, 764, 763, 715), (717, 765, 764, 716), (718, 766, 765, 717), (719, 767, 766, 718), (720, 768, 815, 767), (721, 769, 768, 720), (722, 770, 769, 721), (723, 771, 770, 722), (724, 772, 771, 723), (725, 773, 772, 724), (726, 774, 773, 725), (727, 775, 774, 726), (728, 776, 775, 727), (729, 777, 776, 728), (730, 778, 777, 729), (731, 779, 778, 730), (732, 780, 779, 731), (733, 781, 780, 732), (734, 782, 781, 733), (735, 783, 782, 734), (736, 784, 783, 735), (737, 785, 784, 736), (738, 786, 785, 737), (739, 787, 786, 738), (740, 788, 787, 739), (741, 789, 788, 740), (742, 790, 789, 741), (743, 791, 790, 742), (744, 792, 791, 743), (745, 793, 792, 744), (746, 794, 793, 745), (747, 795, 794, 746), (748, 796, 795, 747), (749, 797, 796, 748), (750, 798, 797, 749), (751, 799, 798, 750), (752, 800, 799, 751), (753, 801, 800, 752), (754, 802, 801, 753), (755, 803, 802, 754), (756, 804, 803, 755), (757, 805, 804, 756), (758, 806, 805, 757), (759, 807, 806, 758), (760, 808, 807, 759), (761, 809, 808, 760), (762, 810, 809, 761), (763, 811, 810, 762), (764, 812, 811, 763), (765, 813, 812, 764), (766, 814, 813, 765), (767, 815, 814, 766), (768, 816, 863, 815), (769, 817, 816, 768), (770, 818, 817, 769), (771, 819, 818, 770), (772, 820, 819, 771), (773, 821, 820, 772), (774, 822, 821, 773), (775, 823, 822, 774), (776, 824, 823, 775), (777, 825, 824, 776), (778, 826, 825, 777), (779, 827, 826, 778), (780, 828, 827, 779), (781, 829, 828, 780), (782, 830, 829, 781), (783, 831, 830, 782), (784, 832, 831, 783), (785, 833, 832, 784), (786, 834, 833, 785), (787, 835, 834, 786), (788, 836, 835, 787), (789, 837, 836, 788), (790, 838, 837, 789), (791, 839, 838, 790), (792, 840, 839, 791), (793, 841, 840, 792), (794, 842, 841, 793), (795, 843, 842, 794), (796, 844, 843, 795), (797, 845, 844, 796), (798, 846, 845, 797), (799, 847, 846, 798), (800, 848, 847, 799), (801, 849, 848, 800), (802, 850, 849, 801), (803, 851, 850, 802), (804, 852, 851, 803), (805, 853, 852, 804), (806, 854, 853, 805), (807, 855, 854, 806), (808, 856, 855, 807), (809, 857, 856, 808), (810, 858, 857, 809), (811, 859, 858, 810), (812, 860, 859, 811), (813, 861, 860, 812), (814, 862, 861, 813), (815, 863, 862, 814), (816, 864, 911, 863), (817, 865, 864, 816), (818, 866, 865, 817), (819, 867, 866, 818), (820, 868, 867, 819), (821, 869, 868, 820), (822, 870, 869, 821), (823, 871, 870, 822), (824, 872, 871, 823), (825, 873, 872, 824), (826, 874, 873, 825), (827, 875, 874, 826), (828, 876, 875, 827), (829, 877, 876, 828), (830, 878, 877, 829), (831, 879, 878, 830), (832, 880, 879, 831), (833, 881, 880, 832), (834, 882, 881, 833), (835, 883, 882, 834), (836, 884, 883, 835), (837, 885, 884, 836), (838, 886, 885, 837), (839, 887, 886, 838), (840, 888, 887, 839), (841, 889, 888, 840), (842, 890, 889, 841), (843, 891, 890, 842), (844, 892, 891, 843), (845, 893, 892, 844), (846, 894, 893, 845), (847, 895, 894, 846), (848, 896, 895, 847), (849, 897, 896, 848), (850, 898, 897, 849), (851, 899, 898, 850), (852, 900, 899, 851), (853, 901, 900, 852), (854, 902, 901, 853), (855, 903, 902, 854), (856, 904, 903, 855), (857, 905, 904, 856), (858, 906, 905, 857), (859, 907, 906, 858), (860, 908, 907, 859), (861, 909, 908, 860), (862, 910, 909, 861), (863, 911, 910, 862), (864, 912, 959, 911), (865, 913, 912, 864), (866, 914, 913, 865), (867, 915, 914, 866), (868, 916, 915, 867), (869, 917, 916, 868), (870, 918, 917, 869), (871, 919, 918, 870), (872, 920, 919, 871), (873, 921, 920, 872), (874, 922, 921, 873), (875, 923, 922, 874), (876, 924, 923, 875), (877, 925, 924, 876), (878, 926, 925, 877), (879, 927, 926, 878), (880, 928, 927, 879), (881, 929, 928, 880), (882, 930, 929, 881), (883, 931, 930, 882), (884, 932, 931, 883), (885, 933, 932, 884), (886, 934, 933, 885), (887, 935, 934, 886), (888, 936, 935, 887), (889, 937, 936, 888), (890, 938, 937, 889), (891, 939, 938, 890), (892, 940, 939, 891), (893, 941, 940, 892), (894, 942, 941, 893), (895, 943, 942, 894), (896, 944, 943, 895), (897, 945, 944, 896), (898, 946, 945, 897), (899, 947, 946, 898), (900, 948, 947, 899), (901, 949, 948, 900), (902, 950, 949, 901), (903, 951, 950, 902), (904, 952, 951, 903), (905, 953, 952, 904), (906, 954, 953, 905), (907, 955, 954, 906), (908, 956, 955, 907), (909, 957, 956, 908), (910, 958, 957, 909), (911, 959, 958, 910), (912, 960, 1007, 959), (913, 961, 960, 912), (914, 962, 961, 913), (915, 963, 962, 914), (916, 964, 963, 915), (917, 965, 964, 916), (918, 966, 965, 917), (919, 967, 966, 918), (920, 968, 967, 919), (921, 969, 968, 920), (922, 970, 969, 921), (923, 971, 970, 922), (924, 972, 971, 923), (925, 973, 972, 924), (926, 974, 973, 925), (927, 975, 974, 926), (928, 976, 975, 927), (929, 977, 976, 928), (930, 978, 977, 929), (931, 979, 978, 930), (932, 980, 979, 931), (933, 981, 980, 932), (934, 982, 981, 933), (935, 983, 982, 934), (936, 984, 983, 935), (937, 985, 984, 936), (938, 986, 985, 937), (939, 987, 986, 938), (940, 988, 987, 939), (941, 989, 988, 940), (942, 990, 989, 941), (943, 991, 990, 942), (944, 992, 991, 943), (945, 993, 992, 944), (946, 994, 993, 945), (947, 995, 994, 946), (948, 996, 995, 947), (949, 997, 996, 948), (950, 998, 997, 949), (951, 999, 998, 950), (952, 1000, 999, 951), (953, 1001, 1000, 952), (954, 1002, 1001, 953), (955, 1003, 1002, 954), (956, 1004, 1003, 955), (957, 1005, 1004, 956), (958, 1006, 1005, 957), (959, 1007, 1006, 958), (960, 1008, 1055, 1007), (961, 1009, 1008, 960), (962, 1010, 1009, 961), (963, 1011, 1010, 962), (964, 1012, 1011, 963), (965, 1013, 1012, 964), (966, 1014, 1013, 965), (967, 1015, 1014, 966), (968, 1016, 1015, 967), (969, 1017, 1016, 968), (970, 1018, 1017, 969), (971, 1019, 1018, 970), (972, 1020, 1019, 971), (973, 1021, 1020, 972), (974, 1022, 1021, 973), (975, 1023, 1022, 974), (976, 1024, 1023, 975), (977, 1025, 1024, 976), (978, 1026, 1025, 977), (979, 1027, 1026, 978), (980, 1028, 1027, 979), (981, 1029, 1028, 980), (982, 1030, 1029, 981), (983, 1031, 1030, 982), (984, 1032, 1031, 983), (985, 1033, 1032, 984), (986, 1034, 1033, 985), (987, 1035, 1034, 986), (988, 1036, 1035, 987), (989, 1037, 1036, 988), (990, 1038, 1037, 989), (991, 1039, 1038, 990), (992, 1040, 1039, 991), (993, 1041, 1040, 992), (994, 1042, 1041, 993), (995, 1043, 1042, 994), (996, 1044, 1043, 995), (997, 1045, 1044, 996), (998, 1046, 1045, 997), (999, 1047, 1046, 998), (1000, 1048, 1047, 999), (1001, 1049, 1048, 1000), (1002, 1050, 1049, 1001), (1003, 1051, 1050, 1002), (1004, 1052, 1051, 1003), (1005, 1053, 1052, 1004), (1006, 1054, 1053, 1005), (1007, 1055, 1054, 1006), (1008, 1056, 1103, 1055), (1009, 1057, 1056, 1008), (1010, 1058, 1057, 1009), (1011, 1059, 1058, 1010), (1012, 1060, 1059, 1011), (1013, 1061, 1060, 1012), (1014, 1062, 1061, 1013), (1015, 1063, 1062, 1014), (1016, 1064, 1063, 1015), (1017, 1065, 1064, 1016), (1018, 1066, 1065, 1017), (1019, 1067, 1066, 1018), (1020, 1068, 1067, 1019), (1021, 1069, 1068, 1020), (1022, 1070, 1069, 1021), (1023, 1071, 1070, 1022), (1024, 1072, 1071, 1023), (1025, 1073, 1072, 1024), (1026, 1074, 1073, 1025), (1027, 1075, 1074, 1026), (1028, 1076, 1075, 1027), (1029, 1077, 1076, 1028), (1030, 1078, 1077, 1029), (1031, 1079, 1078, 1030), (1032, 1080, 1079, 1031), (1033, 1081, 1080, 1032), (1034, 1082, 1081, 1033), (1035, 1083, 1082, 1034), (1036, 1084, 1083, 1035), (1037, 1085, 1084, 1036), (1038, 1086, 1085, 1037), (1039, 1087, 1086, 1038), (1040, 1088, 1087, 1039), (1041, 1089, 1088, 1040), (1042, 1090, 1089, 1041), (1043, 1091, 1090, 1042), (1044, 1092, 1091, 1043), (1045, 1093, 1092, 1044), (1046, 1094, 1093, 1045), (1047, 1095, 1094, 1046), (1048, 1096, 1095, 1047), (1049, 1097, 1096, 1048), (1050, 1098, 1097, 1049), (1051, 1099, 1098, 1050), (1052, 1100, 1099, 1051), (1053, 1101, 1100, 1052), (1054, 1102, 1101, 1053), (1055, 1103, 1102, 1054), (1056, 1104, 1151, 1103), (1057, 1105, 1104, 1056), (1058, 1106, 1105, 1057), (1059, 1107, 1106, 1058), (1060, 1108, 1107, 1059), (1061, 1109, 1108, 1060), (1062, 1110, 1109, 1061), (1063, 1111, 1110, 1062), (1064, 1112, 1111, 1063), (1065, 1113, 1112, 1064), (1066, 1114, 1113, 1065), (1067, 1115, 1114, 1066), (1068, 1116, 1115, 1067), (1069, 1117, 1116, 1068), (1070, 1118, 1117, 1069), (1071, 1119, 1118, 1070), (1072, 1120, 1119, 1071), (1073, 1121, 1120, 1072), (1074, 1122, 1121, 1073), (1075, 1123, 1122, 1074), (1076, 1124, 1123, 1075), (1077, 1125, 1124, 1076), (1078, 1126, 1125, 1077), (1079, 1127, 1126, 1078), (1080, 1128, 1127, 1079), (1081, 1129, 1128, 1080), (1082, 1130, 1129, 1081), (1083, 1131, 1130, 1082), (1084, 1132, 1131, 1083), (1085, 1133, 1132, 1084), (1086, 1134, 1133, 1085), (1087, 1135, 1134, 1086), (1088, 1136, 1135, 1087), (1089, 1137, 1136, 1088), (1090, 1138, 1137, 1089), (1091, 1139, 1138, 1090), (1092, 1140, 1139, 1091), (1093, 1141, 1140, 1092), (1094, 1142, 1141, 1093), (1095, 1143, 1142, 1094), (1096, 1144, 1143, 1095), (1097, 1145, 1144, 1096), (1098, 1146, 1145, 1097), (1099, 1147, 1146, 1098), (1100, 1148, 1147, 1099), (1101, 1149, 1148, 1100), (1102, 1150, 1149, 1101), (1103, 1151, 1150, 1102), (1104, 1152, 1199, 1151), (1105, 1153, 1152, 1104), (1106, 1154, 1153, 1105), (1107, 1155, 1154, 1106), (1108, 1156, 1155, 1107), (1109, 1157, 1156, 1108), (1110, 1158, 1157, 1109), (1111, 1159, 1158, 1110), (1112, 1160, 1159, 1111), (1113, 1161, 1160, 1112), (1114, 1162, 1161, 1113), (1115, 1163, 1162, 1114), (1116, 1164, 1163, 1115), (1117, 1165, 1164, 1116), (1118, 1166, 1165, 1117), (1119, 1167, 1166, 1118), (1120, 1168, 1167, 1119), (1121, 1169, 1168, 1120), (1122, 1170, 1169, 1121), (1123, 1171, 1170, 1122), (1124, 1172, 1171, 1123), (1125, 1173, 1172, 1124), (1126, 1174, 1173, 1125), (1127, 1175, 1174, 1126), (1128, 1176, 1175, 1127), (1129, 1177, 1176, 1128), (1130, 1178, 1177, 1129), (1131, 1179, 1178, 1130), (1132, 1180, 1179, 1131), (1133, 1181, 1180, 1132), (1134, 1182, 1181, 1133), (1135, 1183, 1182, 1134), (1136, 1184, 1183, 1135), (1137, 1185, 1184, 1136), (1138, 1186, 1185, 1137), (1139, 1187, 1186, 1138), (1140, 1188, 1187, 1139), (1141, 1189, 1188, 1140), (1142, 1190, 1189, 1141), (1143, 1191, 1190, 1142), (1144, 1192, 1191, 1143), (1145, 1193, 1192, 1144), (1146, 1194, 1193, 1145), (1147, 1195, 1194, 1146), (1148, 1196, 1195, 1147), (1149, 1197, 1196, 1148), (1150, 1198, 1197, 1149), (1151, 1199, 1198, 1150), (1152, 1200, 1247, 1199), (1153, 1201, 1200, 1152), (1154, 1202, 1201, 1153), (1155, 1203, 1202, 1154), (1156, 1204, 1203, 1155), (1157, 1205, 1204, 1156), (1158, 1206, 1205, 1157), (1159, 1207, 1206, 1158), (1160, 1208, 1207, 1159), (1161, 1209, 1208, 1160), (1162, 1210, 1209, 1161), (1163, 1211, 1210, 1162), (1164, 1212, 1211, 1163), (1165, 1213, 1212, 1164), (1166, 1214, 1213, 1165), (1167, 1215, 1214, 1166), (1168, 1216, 1215, 1167), (1169, 1217, 1216, 1168), (1170, 1218, 1217, 1169), (1171, 1219, 1218, 1170), (1172, 1220, 1219, 1171), (1173, 1221, 1220, 1172), (1174, 1222, 1221, 1173), (1175, 1223, 1222, 1174), (1176, 1224, 1223, 1175), (1177, 1225, 1224, 1176), (1178, 1226, 1225, 1177), (1179, 1227, 1226, 1178), (1180, 1228, 1227, 1179), (1181, 1229, 1228, 1180), (1182, 1230, 1229, 1181), (1183, 1231, 1230, 1182), (1184, 1232, 1231, 1183), (1185, 1233, 1232, 1184), (1186, 1234, 1233, 1185), (1187, 1235, 1234, 1186), (1188, 1236, 1235, 1187), (1189, 1237, 1236, 1188), (1190, 1238, 1237, 1189), (1191, 1239, 1238, 1190), (1192, 1240, 1239, 1191), (1193, 1241, 1240, 1192), (1194, 1242, 1241, 1193), (1195, 1243, 1242, 1194), (1196, 1244, 1243, 1195), (1197, 1245, 1244, 1196), (1198, 1246, 1245, 1197), (1199, 1247, 1246, 1198), (1200, 1248, 1295, 1247), (1201, 1249, 1248, 1200), (1202, 1250, 1249, 1201), (1203, 1251, 1250, 1202), (1204, 1252, 1251, 1203), (1205, 1253, 1252, 1204), (1206, 1254, 1253, 1205), (1207, 1255, 1254, 1206), (1208, 1256, 1255, 1207), (1209, 1257, 1256, 1208), (1210, 1258, 1257, 1209), (1211, 1259, 1258, 1210), (1212, 1260, 1259, 1211), (1213, 1261, 1260, 1212), (1214, 1262, 1261, 1213), (1215, 1263, 1262, 1214), (1216, 1264, 1263, 1215), (1217, 1265, 1264, 1216), (1218, 1266, 1265, 1217), (1219, 1267, 1266, 1218), (1220, 1268, 1267, 1219), (1221, 1269, 1268, 1220), (1222, 1270, 1269, 1221), (1223, 1271, 1270, 1222), (1224, 1272, 1271, 1223), (1225, 1273, 1272, 1224), (1226, 1274, 1273, 1225), (1227, 1275, 1274, 1226), (1228, 1276, 1275, 1227), (1229, 1277, 1276, 1228), (1230, 1278, 1277, 1229), (1231, 1279, 1278, 1230), (1232, 1280, 1279, 1231), (1233, 1281, 1280, 1232), (1234, 1282, 1281, 1233), (1235, 1283, 1282, 1234), (1236, 1284, 1283, 1235), (1237, 1285, 1284, 1236), (1238, 1286, 1285, 1237), (1239, 1287, 1286, 1238), (1240, 1288, 1287, 1239), (1241, 1289, 1288, 1240), (1242, 1290, 1289, 1241), (1243, 1291, 1290, 1242), (1244, 1292, 1291, 1243), (1245, 1293, 1292, 1244), (1246, 1294, 1293, 1245), (1247, 1295, 1294, 1246), (1248, 1296, 1343, 1295), (1249, 1297, 1296, 1248), (1250, 1298, 1297, 1249), (1251, 1299, 1298, 1250), (1252, 1300, 1299, 1251), (1253, 1301, 1300, 1252), (1254, 1302, 1301, 1253), (1255, 1303, 1302, 1254), (1256, 1304, 1303, 1255), (1257, 1305, 1304, 1256), (1258, 1306, 1305, 1257), (1259, 1307, 1306, 1258), (1260, 1308, 1307, 1259), (1261, 1309, 1308, 1260), (1262, 1310, 1309, 1261), (1263, 1311, 1310, 1262), (1264, 1312, 1311, 1263), (1265, 1313, 1312, 1264), (1266, 1314, 1313, 1265), (1267, 1315, 1314, 1266), (1268, 1316, 1315, 1267), (1269, 1317, 1316, 1268), (1270, 1318, 1317, 1269), (1271, 1319, 1318, 1270), (1272, 1320, 1319, 1271), (1273, 1321, 1320, 1272), (1274, 1322, 1321, 1273), (1275, 1323, 1322, 1274), (1276, 1324, 1323, 1275), (1277, 1325, 1324, 1276), (1278, 1326, 1325, 1277), (1279, 1327, 1326, 1278), (1280, 1328, 1327, 1279), (1281, 1329, 1328, 1280), (1282, 1330, 1329, 1281), (1283, 1331, 1330, 1282), (1284, 1332, 1331, 1283), (1285, 1333, 1332, 1284), (1286, 1334, 1333, 1285), (1287, 1335, 1334, 1286), (1288, 1336, 1335, 1287), (1289, 1337, 1336, 1288), (1290, 1338, 1337, 1289), (1291, 1339, 1338, 1290), (1292, 1340, 1339, 1291), (1293, 1341, 1340, 1292), (1294, 1342, 1341, 1293), (1295, 1343, 1342, 1294), (1296, 1344, 1391, 1343), (1297, 1345, 1344, 1296), (1298, 1346, 1345, 1297), (1299, 1347, 1346, 1298), (1300, 1348, 1347, 1299), (1301, 1349, 1348, 1300), (1302, 1350, 1349, 1301), (1303, 1351, 1350, 1302), (1304, 1352, 1351, 1303), (1305, 1353, 1352, 1304), (1306, 1354, 1353, 1305), (1307, 1355, 1354, 1306), (1308, 1356, 1355, 1307), (1309, 1357, 1356, 1308), (1310, 1358, 1357, 1309), (1311, 1359, 1358, 1310), (1312, 1360, 1359, 1311), (1313, 1361, 1360, 1312), (1314, 1362, 1361, 1313), (1315, 1363, 1362, 1314), (1316, 1364, 1363, 1315), (1317, 1365, 1364, 1316), (1318, 1366, 1365, 1317), (1319, 1367, 1366, 1318), (1320, 1368, 1367, 1319), (1321, 1369, 1368, 1320), (1322, 1370, 1369, 1321), (1323, 1371, 1370, 1322), (1324, 1372, 1371, 1323), (1325, 1373, 1372, 1324), (1326, 1374, 1373, 1325), (1327, 1375, 1374, 1326), (1328, 1376, 1375, 1327), (1329, 1377, 1376, 1328), (1330, 1378, 1377, 1329), (1331, 1379, 1378, 1330), (1332, 1380, 1379, 1331), (1333, 1381, 1380, 1332), (1334, 1382, 1381, 1333), (1335, 1383, 1382, 1334), (1336, 1384, 1383, 1335), (1337, 1385, 1384, 1336), (1338, 1386, 1385, 1337), (1339, 1387, 1386, 1338), (1340, 1388, 1387, 1339), (1341, 1389, 1388, 1340), (1342, 1390, 1389, 1341), (1343, 1391, 1390, 1342), (1344, 1392, 1439, 1391), (1345, 1393, 1392, 1344), (1346, 1394, 1393, 1345), (1347, 1395, 1394, 1346), (1348, 1396, 1395, 1347), (1349, 1397, 1396, 1348), (1350, 1398, 1397, 1349), (1351, 1399, 1398, 1350), (1352, 1400, 1399, 1351), (1353, 1401, 1400, 1352), (1354, 1402, 1401, 1353), (1355, 1403, 1402, 1354), (1356, 1404, 1403, 1355), (1357, 1405, 1404, 1356), (1358, 1406, 1405, 1357), (1359, 1407, 1406, 1358), (1360, 1408, 1407, 1359), (1361, 1409, 1408, 1360), (1362, 1410, 1409, 1361), (1363, 1411, 1410, 1362), (1364, 1412, 1411, 1363), (1365, 1413, 1412, 1364), (1366, 1414, 1413, 1365), (1367, 1415, 1414, 1366), (1368, 1416, 1415, 1367), (1369, 1417, 1416, 1368), (1370, 1418, 1417, 1369), (1371, 1419, 1418, 1370), (1372, 1420, 1419, 1371), (1373, 1421, 1420, 1372), (1374, 1422, 1421, 1373), (1375, 1423, 1422, 1374), (1376, 1424, 1423, 1375), (1377, 1425, 1424, 1376), (1378, 1426, 1425, 1377), (1379, 1427, 1426, 1378), (1380, 1428, 1427, 1379), (1381, 1429, 1428, 1380), (1382, 1430, 1429, 1381), (1383, 1431, 1430, 1382), (1384, 1432, 1431, 1383), (1385, 1433, 1432, 1384), (1386, 1434, 1433, 1385), (1387, 1435, 1434, 1386), (1388, 1436, 1435, 1387), (1389, 1437, 1436, 1388), (1390, 1438, 1437, 1389), (1391, 1439, 1438, 1390), (1392, 1440, 1487, 1439), (1393, 1441, 1440, 1392), (1394, 1442, 1441, 1393), (1395, 1443, 1442, 1394), (1396, 1444, 1443, 1395), (1397, 1445, 1444, 1396), (1398, 1446, 1445, 1397), (1399, 1447, 1446, 1398), (1400, 1448, 1447, 1399), (1401, 1449, 1448, 1400), (1402, 1450, 1449, 1401), (1403, 1451, 1450, 1402), (1404, 1452, 1451, 1403), (1405, 1453, 1452, 1404), (1406, 1454, 1453, 1405), (1407, 1455, 1454, 1406), (1408, 1456, 1455, 1407), (1409, 1457, 1456, 1408), (1410, 1458, 1457, 1409), (1411, 1459, 1458, 1410), (1412, 1460, 1459, 1411), (1413, 1461, 1460, 1412), (1414, 1462, 1461, 1413), (1415, 1463, 1462, 1414), (1416, 1464, 1463, 1415), (1417, 1465, 1464, 1416), (1418, 1466, 1465, 1417), (1419, 1467, 1466, 1418), (1420, 1468, 1467, 1419), (1421, 1469, 1468, 1420), (1422, 1470, 1469, 1421), (1423, 1471, 1470, 1422), (1424, 1472, 1471, 1423), (1425, 1473, 1472, 1424), (1426, 1474, 1473, 1425), (1427, 1475, 1474, 1426), (1428, 1476, 1475, 1427), (1429, 1477, 1476, 1428), (1430, 1478, 1477, 1429), (1431, 1479, 1478, 1430), (1432, 1480, 1479, 1431), (1433, 1481, 1480, 1432), (1434, 1482, 1481, 1433), (1435, 1483, 1482, 1434), (1436, 1484, 1483, 1435), (1437, 1485, 1484, 1436), (1438, 1486, 1485, 1437), (1439, 1487, 1486, 1438), (1440, 1488, 1535, 1487), (1441, 1489, 1488, 1440), (1442, 1490, 1489, 1441), (1443, 1491, 1490, 1442), (1444, 1492, 1491, 1443), (1445, 1493, 1492, 1444), (1446, 1494, 1493, 1445), (1447, 1495, 1494, 1446), (1448, 1496, 1495, 1447), (1449, 1497, 1496, 1448), (1450, 1498, 1497, 1449), (1451, 1499, 1498, 1450), (1452, 1500, 1499, 1451), (1453, 1501, 1500, 1452), (1454, 1502, 1501, 1453), (1455, 1503, 1502, 1454), (1456, 1504, 1503, 1455), (1457, 1505, 1504, 1456), (1458, 1506, 1505, 1457), (1459, 1507, 1506, 1458), (1460, 1508, 1507, 1459), (1461, 1509, 1508, 1460), (1462, 1510, 1509, 1461), (1463, 1511, 1510, 1462), (1464, 1512, 1511, 1463), (1465, 1513, 1512, 1464), (1466, 1514, 1513, 1465), (1467, 1515, 1514, 1466), (1468, 1516, 1515, 1467), (1469, 1517, 1516, 1468), (1470, 1518, 1517, 1469), (1471, 1519, 1518, 1470), (1472, 1520, 1519, 1471), (1473, 1521, 1520, 1472), (1474, 1522, 1521, 1473), (1475, 1523, 1522, 1474), (1476, 1524, 1523, 1475), (1477, 1525, 1524, 1476), (1478, 1526, 1525, 1477), (1479, 1527, 1526, 1478), (1480, 1528, 1527, 1479), (1481, 1529, 1528, 1480), (1482, 1530, 1529, 1481), (1483, 1531, 1530, 1482), (1484, 1532, 1531, 1483), (1485, 1533, 1532, 1484), (1486, 1534, 1533, 1485), (1487, 1535, 1534, 1486), (1488, 1536, 1583, 1535), (1489, 1537, 1536, 1488), (1490, 1538, 1537, 1489), (1491, 1539, 1538, 1490), (1492, 1540, 1539, 1491), (1493, 1541, 1540, 1492), (1494, 1542, 1541, 1493), (1495, 1543, 1542, 1494), (1496, 1544, 1543, 1495), (1497, 1545, 1544, 1496), (1498, 1546, 1545, 1497), (1499, 1547, 1546, 1498), (1500, 1548, 1547, 1499), (1501, 1549, 1548, 1500), (1502, 1550, 1549, 1501), (1503, 1551, 1550, 1502), (1504, 1552, 1551, 1503), (1505, 1553, 1552, 1504), (1506, 1554, 1553, 1505), (1507, 1555, 1554, 1506), (1508, 1556, 1555, 1507), (1509, 1557, 1556, 1508), (1510, 1558, 1557, 1509), (1511, 1559, 1558, 1510), (1512, 1560, 1559, 1511), (1513, 1561, 1560, 1512), (1514, 1562, 1561, 1513), (1515, 1563, 1562, 1514), (1516, 1564, 1563, 1515), (1517, 1565, 1564, 1516), (1518, 1566, 1565, 1517), (1519, 1567, 1566, 1518), (1520, 1568, 1567, 1519), (1521, 1569, 1568, 1520), (1522, 1570, 1569, 1521), (1523, 1571, 1570, 1522), (1524, 1572, 1571, 1523), (1525, 1573, 1572, 1524), (1526, 1574, 1573, 1525), (1527, 1575, 1574, 1526), (1528, 1576, 1575, 1527), (1529, 1577, 1576, 1528), (1530, 1578, 1577, 1529), (1531, 1579, 1578, 1530), (1532, 1580, 1579, 1531), (1533, 1581, 1580, 1532), (1534, 1582, 1581, 1533), (1535, 1583, 1582, 1534), (1536, 1584, 1631, 1583), (1537, 1585, 1584, 1536), (1538, 1586, 1585, 1537), (1539, 1587, 1586, 1538), (1540, 1588, 1587, 1539), (1541, 1589, 1588, 1540), (1542, 1590, 1589, 1541), (1543, 1591, 1590, 1542), (1544, 1592, 1591, 1543), (1545, 1593, 1592, 1544), (1546, 1594, 1593, 1545), (1547, 1595, 1594, 1546), (1548, 1596, 1595, 1547), (1549, 1597, 1596, 1548), (1550, 1598, 1597, 1549), (1551, 1599, 1598, 1550), (1552, 1600, 1599, 1551), (1553, 1601, 1600, 1552), (1554, 1602, 1601, 1553), (1555, 1603, 1602, 1554), (1556, 1604, 1603, 1555), (1557, 1605, 1604, 1556), (1558, 1606, 1605, 1557), (1559, 1607, 1606, 1558), (1560, 1608, 1607, 1559), (1561, 1609, 1608, 1560), (1562, 1610, 1609, 1561), (1563, 1611, 1610, 1562), (1564, 1612, 1611, 1563), (1565, 1613, 1612, 1564), (1566, 1614, 1613, 1565), (1567, 1615, 1614, 1566), (1568, 1616, 1615, 1567), (1569, 1617, 1616, 1568), (1570, 1618, 1617, 1569), (1571, 1619, 1618, 1570), (1572, 1620, 1619, 1571), (1573, 1621, 1620, 1572), (1574, 1622, 1621, 1573), (1575, 1623, 1622, 1574), (1576, 1624, 1623, 1575), (1577, 1625, 1624, 1576), (1578, 1626, 1625, 1577), (1579, 1627, 1626, 1578), (1580, 1628, 1627, 1579), (1581, 1629, 1628, 1580), (1582, 1630, 1629, 1581), (1583, 1631, 1630, 1582), (1584, 1632, 1679, 1631), (1585, 1633, 1632, 1584), (1586, 1634, 1633, 1585), (1587, 1635, 1634, 1586), (1588, 1636, 1635, 1587), (1589, 1637, 1636, 1588), (1590, 1638, 1637, 1589), (1591, 1639, 1638, 1590), (1592, 1640, 1639, 1591), (1593, 1641, 1640, 1592), (1594, 1642, 1641, 1593), (1595, 1643, 1642, 1594), (1596, 1644, 1643, 1595), (1597, 1645, 1644, 1596), (1598, 1646, 1645, 1597), (1599, 1647, 1646, 1598), (1600, 1648, 1647, 1599), (1601, 1649, 1648, 1600), (1602, 1650, 1649, 1601), (1603, 1651, 1650, 1602), (1604, 1652, 1651, 1603), (1605, 1653, 1652, 1604), (1606, 1654, 1653, 1605), (1607, 1655, 1654, 1606), (1608, 1656, 1655, 1607), (1609, 1657, 1656, 1608), (1610, 1658, 1657, 1609), (1611, 1659, 1658, 1610), (1612, 1660, 1659, 1611), (1613, 1661, 1660, 1612), (1614, 1662, 1661, 1613), (1615, 1663, 1662, 1614), (1616, 1664, 1663, 1615), (1617, 1665, 1664, 1616), (1618, 1666, 1665, 1617), (1619, 1667, 1666, 1618), (1620, 1668, 1667, 1619), (1621, 1669, 1668, 1620), (1622, 1670, 1669, 1621), (1623, 1671, 1670, 1622), (1624, 1672, 1671, 1623), (1625, 1673, 1672, 1624), (1626, 1674, 1673, 1625), (1627, 1675, 1674, 1626), (1628, 1676, 1675, 1627), (1629, 1677, 1676, 1628), (1630, 1678, 1677, 1629), (1631, 1679, 1678, 1630), (1632, 1680, 1727, 1679), (1633, 1681, 1680, 1632), (1634, 1682, 1681, 1633), (1635, 1683, 1682, 1634), (1636, 1684, 1683, 1635), (1637, 1685, 1684, 1636), (1638, 1686, 1685, 1637), (1639, 1687, 1686, 1638), (1640, 1688, 1687, 1639), (1641, 1689, 1688, 1640), (1642, 1690, 1689, 1641), (1643, 1691, 1690, 1642), (1644, 1692, 1691, 1643), (1645, 1693, 1692, 1644), (1646, 1694, 1693, 1645), (1647, 1695, 1694, 1646), (1648, 1696, 1695, 1647), (1649, 1697, 1696, 1648), (1650, 1698, 1697, 1649), (1651, 1699, 1698, 1650), (1652, 1700, 1699, 1651), (1653, 1701, 1700, 1652), (1654, 1702, 1701, 1653), (1655, 1703, 1702, 1654), (1656, 1704, 1703, 1655), (1657, 1705, 1704, 1656), (1658, 1706, 1705, 1657), (1659, 1707, 1706, 1658), (1660, 1708, 1707, 1659), (1661, 1709, 1708, 1660), (1662, 1710, 1709, 1661), (1663, 1711, 1710, 1662), (1664, 1712, 1711, 1663), (1665, 1713, 1712, 1664), (1666, 1714, 1713, 1665), (1667, 1715, 1714, 1666), (1668, 1716, 1715, 1667), (1669, 1717, 1716, 1668), (1670, 1718, 1717, 1669), (1671, 1719, 1718, 1670), (1672, 1720, 1719, 1671), (1673, 1721, 1720, 1672), (1674, 1722, 1721, 1673), (1675, 1723, 1722, 1674), (1676, 1724, 1723, 1675), (1677, 1725, 1724, 1676), (1678, 1726, 1725, 1677), (1679, 1727, 1726, 1678), (1680, 1728, 1775, 1727), (1681, 1729, 1728, 1680), (1682, 1730, 1729, 1681), (1683, 1731, 1730, 1682), (1684, 1732, 1731, 1683), (1685, 1733, 1732, 1684), (1686, 1734, 1733, 1685), (1687, 1735, 1734, 1686), (1688, 1736, 1735, 1687), (1689, 1737, 1736, 1688), (1690, 1738, 1737, 1689), (1691, 1739, 1738, 1690), (1692, 1740, 1739, 1691), (1693, 1741, 1740, 1692), (1694, 1742, 1741, 1693), (1695, 1743, 1742, 1694), (1696, 1744, 1743, 1695), (1697, 1745, 1744, 1696), (1698, 1746, 1745, 1697), (1699, 1747, 1746, 1698), (1700, 1748, 1747, 1699), (1701, 1749, 1748, 1700), (1702, 1750, 1749, 1701), (1703, 1751, 1750, 1702), (1704, 1752, 1751, 1703), (1705, 1753, 1752, 1704), (1706, 1754, 1753, 1705), (1707, 1755, 1754, 1706), (1708, 1756, 1755, 1707), (1709, 1757, 1756, 1708), (1710, 1758, 1757, 1709), (1711, 1759, 1758, 1710), (1712, 1760, 1759, 1711), (1713, 1761, 1760, 1712), (1714, 1762, 1761, 1713), (1715, 1763, 1762, 1714), (1716, 1764, 1763, 1715), (1717, 1765, 1764, 1716), (1718, 1766, 1765, 1717), (1719, 1767, 1766, 1718), (1720, 1768, 1767, 1719), (1721, 1769, 1768, 1720), (1722, 1770, 1769, 1721), (1723, 1771, 1770, 1722), (1724, 1772, 1771, 1723), (1725, 1773, 1772, 1724), (1726, 1774, 1773, 1725), (1727, 1775, 1774, 1726)])
me_cubeziercurve.polygons.foreach_set('use_smooth', [True] * 1728)
me_cubeziercurve.materials.append(mat_material)
me_cubeziercurve.use_remesh_preserve_volume = False
me_cubeziercurve.use_remesh_preserve_attributes = False
me_cubeziercurve.use_mirror_vertex_groups = False
me_cubeziercurve.update()
me_cube_001 = bpy.data.meshes.new('Cube.001')
me_cube_001.from_pydata([(-1.0, -2.082, -1.0), (-1.0, -2.082, 6.828), (-1.0, 1.0, -1.0), (-1.0, 1.0, 6.828), (1.0, -2.082, -1.0), (1.0, -2.082, 6.828), (1.0, 1.0, -1.0), (1.0, 1.0, 6.828), (-1.0, -2.082, 1.548), (-1.0, 1.0, 1.548), (1.0, 1.0, 1.548), (1.0, -2.082, 1.548)], [], [(8, 1, 3, 9), (9, 3, 7, 10), (10, 7, 5, 11), (11, 5, 1, 8), (2, 6, 4, 0), (7, 3, 1, 5), (4, 11, 8, 0), (6, 10, 11, 4), (2, 9, 10, 6), (0, 8, 9, 2)])
me_cube_001.use_remesh_preserve_volume = False
me_cube_001.use_remesh_preserve_attributes = False
me_cube_001.use_mirror_vertex_groups = False
me_cube_001.update()

# ---- objects
ob_cube = bpy.data.objects.new('Cube', me_cube)
ob_rightdoor = bpy.data.objects.new('RightDoor', me_cube_002)
ob_beziercurve = bpy.data.objects.new('BezierCurve', me_cubeziercurve)
ob_leftdoor = bpy.data.objects.new('LeftDoor', me_cube_001)
ob_beziercurve_001 = bpy.data.objects.new('BezierCurve.001', me_cubeziercurve)
ob_lamp = bpy.data.objects.new('Lamp', light_lamp)
ob_camera = bpy.data.objects.new('Camera', cam_camera)

# ---- transforms, parenting, visibility, modifiers, constraints
ob_cube.location = (1.018, 0.0, 0.9694)
ob_cube.scale = (1.369, 3.505, 1.0)
ob_cube.lineart.crease_threshold = 0.0
ob_rightdoor.parent = ob_cube
ob_rightdoor.matrix_parent_inverse = Matrix(((0.7303, 0.0, 0.0, -0.7434), (0.0, 0.2853, 0.0, 0.0), (0.0, 0.0, 1.0, -0.9694), (0.0, 0.0, 0.0, 1.0)))
ob_rightdoor.location = (-0.2312, -0.9788, 1.027)
ob_rightdoor.rotation_euler = (0.0, -0.0, 0.0917)
ob_rightdoor.scale = (0.1925, 1.0, 1.0)
ob_rightdoor.lineart.crease_threshold = 0.0
ob_beziercurve.parent = ob_rightdoor
ob_beziercurve.matrix_parent_inverse = Matrix(((5.195, 0.0, 0.0, -0.0), (0.0, 1.0, 0.0, 0.9929), (0.0, 0.0, 1.0, -1.027), (0.0, 0.0, 0.0, 1.0)))
ob_beziercurve.location = (-1.295, -0.1509, 3.308)
ob_beziercurve.scale = (1.0, 0.9237, 1.0)
ob_beziercurve.lineart.crease_threshold = 0.0
ob_leftdoor.parent = ob_cube
ob_leftdoor.matrix_parent_inverse = Matrix(((0.7303, 0.0, 0.0, -0.7434), (0.0, 0.2853, 0.0, 0.0), (0.0, 0.0, 1.0, -0.9694), (0.0, 0.0, 0.0, 1.0)))
ob_leftdoor.location = (0.0, 2.103, 1.027)
ob_leftdoor.scale = (0.1925, 1.0, 1.0)
ob_leftdoor.lineart.crease_threshold = 0.0
ob_beziercurve_001.parent = ob_leftdoor
ob_beziercurve_001.matrix_parent_inverse = Matrix(((5.195, 0.0, 0.0, -0.0), (0.0, 1.0, 0.0, -2.103), (0.0, 2.98e-08, 1.0, -1.027), (0.0, 0.0, 0.0, 1.0)))
ob_beziercurve_001.location = (-1.295, 2.894, 3.308)
ob_beziercurve_001.scale = (1.0, 0.9237, 1.0)
ob_beziercurve_001.lineart.crease_threshold = 0.0
ob_lamp.location = (4.076, 1.005, 5.904)
ob_lamp.rotation_euler = (0.6503, 0.05522, 1.866)
ob_lamp.lock_rotations_4d = False
ob_lamp.empty_display_type = 'ARROWS'
ob_lamp.color = (0.0, 0.0, 0.0, 0.0)
ob_lamp.lineart.crease_threshold = 0.0
ob_camera.location = (7.481, -6.508, 5.344)
ob_camera.rotation_euler = (1.109, 0.0, 0.8149)
ob_camera.lock_rotations_4d = False
ob_camera.empty_display_type = 'ARROWS'
ob_camera.color = (0.0, 0.0, 0.0, 0.0)
ob_camera.display_type = 'WIRE'
ob_camera.lineart.crease_threshold = 0.0

# ---- collection membership
col_collection_1.objects.link(ob_cube)
col_collection_1.objects.link(ob_rightdoor)
col_collection_1.objects.link(ob_beziercurve)
col_collection_1.objects.link(ob_leftdoor)
col_collection_1.objects.link(ob_beziercurve_001)
col_collection_1.objects.link(ob_lamp)
col_collection_1.objects.link(ob_camera)

# ---- scene / render settings (as saved in the file)
scene.camera = ob_camera
scene.frame_start = 1; scene.frame_end = 250; scene.frame_set(1)
scene.render.engine = 'BLENDER_EEVEE_NEXT'
scene.render.resolution_percentage = 50
scene.render.dither_intensity = 0.0
scene.cycles.use_denoising = False
scene.cycles.samples = 128
scene.cycles.sampling_pattern = 'TABULATED_SOBOL'
scene.cycles.use_adaptive_sampling = False
scene.cycles.use_light_tree = False
scene.cycles.blur_glossy = 0.0
scene.cycles.sample_clamp_indirect = 0.0
scene.view_settings.view_transform = 'Standard'
bpy.context.view_layer.update()
